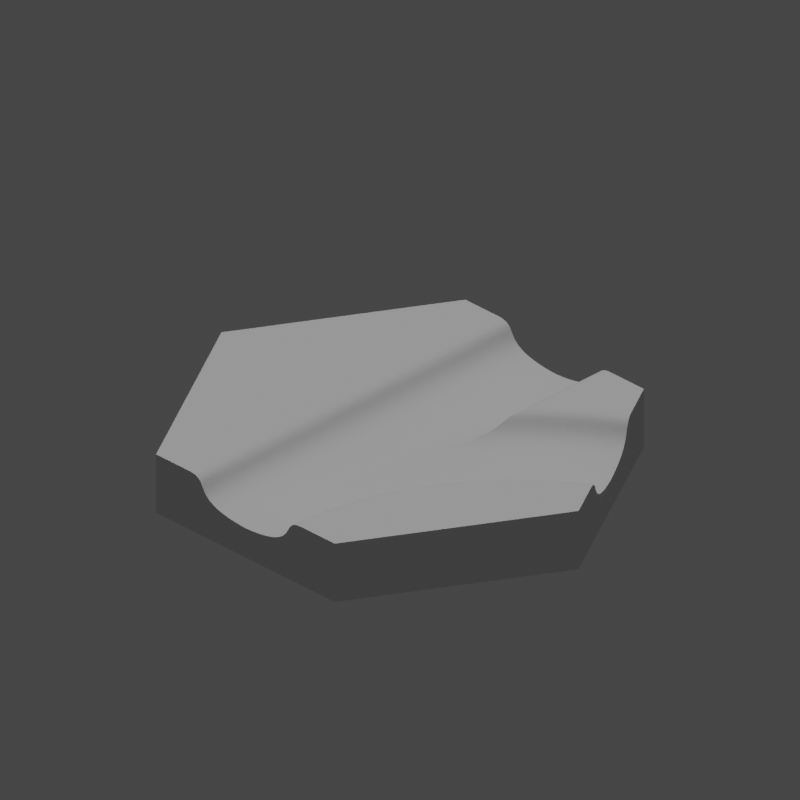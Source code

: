 # Source: HexagonCanalStraightCurveNEBezier.blend  (saved by Blender 2.83.18; exported with 4.5.12 LTS)
import bpy
from mathutils import Matrix  # noqa: F401  (used for matrix-valued properties, if any)

bpy.ops.wm.read_factory_settings(use_empty=True)
scene = bpy.context.scene
scene.name = 'Scene'

# ---- collections
col_collection = bpy.data.collections.new('Collection'); scene.collection.children.link(col_collection)

# ---- world
world_world = bpy.data.worlds.new('World'); scene.world = world_world
world_world.use_nodes = True; world_world.node_tree.nodes.clear()
_N = world_world.node_tree.nodes; _L = world_world.node_tree.links
n0 = _N.new('ShaderNodeOutputWorld'); n0.name = 'World Output'; n0.location = (300, 300)
n1 = _N.new('ShaderNodeBackground'); n1.name = 'Background'; n1.location = (10, 300)
n1.inputs[0].default_value = (0.05088, 0.05088, 0.05088, 1.0)
_L.new(n1.outputs[0], n0.inputs[0])
n0.is_active_output = True
world_world.color = (0.05088, 0.05088, 0.05088)
world_world.use_sun_shadow = False
world_world.sun_shadow_jitter_overblur = 0.0

# ---- cameras
cam_camera_008 = bpy.data.cameras.new('Camera.008')
cam_camera_008.type = 'ORTHO'
cam_camera_008.ortho_scale = 47.52
cam_camera_008.shift_y = 0.1

# ---- lights
light_sun_007 = bpy.data.lights.new('Sun.007', 'SUN')
light_sun_007.transmission_factor = 0.0
light_sun_007.energy = 1.0
light_sun_007.shadow_soft_size = 0.125
light_key_light = bpy.data.lights.new('key Light', 'SPOT')
light_key_light.transmission_factor = 0.0
light_key_light.shadow_soft_size = 0.25
light_key_light.shadow_maximum_resolution = 0.006
light_key_light.use_absolute_resolution = True

# ---- meshes
me_hexagoncanalstraightcurvenebezier = bpy.data.meshes.new('HexagonCanalStraightCurveNEBezier')
me_hexagoncanalstraightcurvenebezier.from_pydata([(-15.0, 0.0, 0.0), (-7.5, 12.99, 4.0), (-7.5, 12.99, 0.0), (-15.0, 0.0, 4.0), (7.5, -12.99, 0.0), (7.5, 12.99, 0.0), (15.0, 0.0, 0.0), (-7.5, -12.99, 0.0), (7.5, -12.99, 4.0), (15.0, 0.0, 4.0), (13.02, 2.067, 4.0), (13.6, 2.427, 4.0), (12.55, 1.769, 4.0), (12.0, 1.369, 4.0), (11.54, 1.038, 4.0), (11.02, 0.6013, 4.0), (10.59, 0.2395, 4.0), (10.1, -0.2327, 4.0), (9.694, -0.6237, 4.0), (9.24, -1.129, 4.0), (8.863, -1.547, 4.0), (8.444, -2.083, 4.0), (8.098, -2.526, 4.0), (7.718, -3.09, 4.0), (7.403, -3.556, 4.0), (7.063, -4.145, 4.0), (6.782, -4.632, 4.0), (6.484, -5.243, 4.0), (6.237, -5.749, 4.0), (5.982, -6.379, 4.0), (5.772, -6.901, 4.0), (5.562, -7.548, 4.0), (5.388, -8.083, 4.0), (5.223, -8.743, 4.0), (5.087, -9.289, 4.0), (4.969, -9.958, 4.0), (4.871, -10.51, 4.0), (4.8, -11.19, 4.0), (4.741, -11.75, 4.0), (4.718, -12.43, 4.0), (4.698, -12.99, 4.0), (4.698, -12.99, 4.0), (-4.698, 12.99, 4.0), (-4.698, -12.99, 4.0), (-7.5, -12.99, 4.0), (7.5, 12.99, 4.0), (8.176, 10.11, 4.0), (8.901, 10.56, 4.0), (7.291, 9.558, 4.0), (4.698, 12.99, 4.0), (6.599, 9.056, 4.0), (5.755, 8.442, 4.0), (5.1, 7.893, 4.0), (4.698, 7.555, 4.0), (3.425, 12.99, 3.075), (3.464, 12.99, 3.132), (3.534, 12.99, 3.244), (3.5, 12.99, 3.188), (3.566, 12.99, 3.3), (3.596, 12.99, 3.354), (3.626, 12.99, 3.407), (4.635, 12.99, 3.999), (4.529, 12.99, 3.992), (3.656, 12.99, 3.459), (4.431, 12.99, 3.982), (3.686, 12.99, 3.51), (3.717, 12.99, 3.559), (4.261, 12.99, 3.95), (3.749, 12.99, 3.606), (4.186, 12.99, 3.929), (4.118, 12.99, 3.904), (3.783, 12.99, 3.652), (4.056, 12.99, 3.876), (4.0, 12.99, 3.845), (3.949, 12.99, 3.812), (3.902, 12.99, 3.775), (3.859, 12.99, 3.736), (3.82, 12.99, 3.695), (4.342, 12.99, 3.968), (3.383, 12.99, 3.018), (3.337, 12.99, 2.961), (3.286, 12.99, 2.904), (3.231, 12.99, 2.847), (3.17, 12.99, 2.79), (3.103, 12.99, 2.735), (3.029, 12.99, 2.679), (2.949, 12.99, 2.625), (2.861, 12.99, 2.572), (2.765, 12.99, 2.52), (2.66, 12.99, 2.47), (2.546, 12.99, 2.421), (2.423, 12.99, 2.373), (0.2799, 12.99, 2.014), (0.0, 12.99, 2.0), (0.5438, 12.99, 2.031), (0.7924, 12.99, 2.053), (1.026, 12.99, 2.077), (1.245, 12.99, 2.105), (1.451, 12.99, 2.135), (1.643, 12.99, 2.169), (1.823, 12.99, 2.205), (1.99, 12.99, 2.244), (2.145, 12.99, 2.285), (2.289, 12.99, 2.328), (-3.596, 12.99, 3.354), (-4.635, 12.99, 3.999), (-3.626, 12.99, 3.407), (-4.529, 12.99, 3.992), (-3.656, 12.99, 3.459), (-4.431, 12.99, 3.982), (-3.686, 12.99, 3.51), (-4.342, 12.99, 3.968), (-4.261, 12.99, 3.95), (-3.717, 12.99, 3.559), (-4.186, 12.99, 3.929), (-3.749, 12.99, 3.606), (-4.118, 12.99, 3.904), (-3.783, 12.99, 3.652), (-4.056, 12.99, 3.876), (-4.0, 12.99, 3.845), (-3.949, 12.99, 3.812), (-3.902, 12.99, 3.775), (-3.859, 12.99, 3.736), (-3.82, 12.99, 3.695), (-3.566, 12.99, 3.3), (-3.534, 12.99, 3.244), (-3.5, 12.99, 3.188), (-3.464, 12.99, 3.132), (-3.425, 12.99, 3.075), (-3.383, 12.99, 3.018), (-3.337, 12.99, 2.961), (-3.286, 12.99, 2.904), (-3.231, 12.99, 2.847), (-3.17, 12.99, 2.79), (-3.103, 12.99, 2.735), (-3.029, 12.99, 2.679), (-2.949, 12.99, 2.625), (-2.861, 12.99, 2.572), (-2.765, 12.99, 2.52), (-2.66, 12.99, 2.47), (-2.546, 12.99, 2.421), (-2.423, 12.99, 2.373), (-2.289, 12.99, 2.328), (-0.2799, 12.99, 2.014), (-0.5438, 12.99, 2.031), (-0.7924, 12.99, 2.053), (-1.026, 12.99, 2.077), (-1.245, 12.99, 2.105), (-1.451, 12.99, 2.135), (-1.643, 12.99, 2.169), (-1.823, 12.99, 2.205), (-2.145, 12.99, 2.285), (-1.99, 12.99, 2.244), (-3.425, -12.99, 3.075), (-3.464, -12.99, 3.132), (-3.534, -12.99, 3.244), (-3.5, -12.99, 3.188), (-3.566, -12.99, 3.3), (-3.596, -12.99, 3.354), (-3.626, -12.99, 3.407), (-4.635, -12.99, 3.999), (-4.529, -12.99, 3.992), (-3.656, -12.99, 3.459), (-4.431, -12.99, 3.982), (-3.686, -12.99, 3.51), (-3.717, -12.99, 3.559), (-4.261, -12.99, 3.95), (-3.749, -12.99, 3.606), (-4.186, -12.99, 3.929), (-4.118, -12.99, 3.904), (-3.783, -12.99, 3.652), (-4.056, -12.99, 3.876), (-4.0, -12.99, 3.845), (-3.949, -12.99, 3.812), (-3.902, -12.99, 3.775), (-3.859, -12.99, 3.736), (-3.82, -12.99, 3.695), (-4.342, -12.99, 3.968), (-3.383, -12.99, 3.018), (-3.337, -12.99, 2.961), (-3.286, -12.99, 2.904), (-3.231, -12.99, 2.847), (-3.17, -12.99, 2.79), (-3.103, -12.99, 2.735), (-3.029, -12.99, 2.679), (-2.949, -12.99, 2.625), (-2.861, -12.99, 2.572), (-2.765, -12.99, 2.52), (-2.66, -12.99, 2.47), (-2.546, -12.99, 2.421), (-2.423, -12.99, 2.373), (0.0, -12.99, 2.0), (1.329e-05, -12.99, 2.0), (-0.2799, -12.99, 2.014), (-0.5438, -12.99, 2.031), (-0.7924, -12.99, 2.053), (-1.026, -12.99, 2.077), (-1.245, -12.99, 2.105), (-1.451, -12.99, 2.135), (-1.643, -12.99, 2.169), (-1.823, -12.99, 2.205), (-1.99, -12.99, 2.244), (-2.145, -12.99, 2.285), (-2.289, -12.99, 2.328), (6.644e-06, -12.99, 2.0), (3.596, -12.99, 3.354), (4.635, -12.99, 3.999), (3.596, -12.99, 3.354), (4.635, -12.99, 3.999), (3.626, -12.99, 3.407), (4.529, -12.99, 3.992), (3.656, -12.99, 3.459), (4.529, -12.99, 3.992), (4.431, -12.99, 3.982), (3.686, -12.99, 3.51), (4.431, -12.99, 3.982), (4.342, -12.99, 3.968), (4.261, -12.99, 3.95), (4.342, -12.99, 3.968), (3.686, -12.99, 3.51), (4.186, -12.99, 3.929), (4.261, -12.99, 3.95), (3.717, -12.99, 3.559), (4.118, -12.99, 3.904), (4.186, -12.99, 3.929), (3.749, -12.99, 3.606), (4.056, -12.99, 3.876), (4.118, -12.99, 3.904), (3.783, -12.99, 3.652), (4.0, -12.99, 3.845), (4.056, -12.99, 3.876), (3.949, -12.99, 3.812), (4.0, -12.99, 3.845), (3.902, -12.99, 3.775), (3.949, -12.99, 3.812), (3.859, -12.99, 3.736), (3.902, -12.99, 3.775), (3.82, -12.99, 3.695), (3.859, -12.99, 3.736), (3.82, -12.99, 3.695), (3.783, -12.99, 3.652), (3.749, -12.99, 3.606), (3.717, -12.99, 3.559), (3.656, -12.99, 3.459), (3.626, -12.99, 3.407), (3.566, -12.99, 3.3), (3.566, -12.99, 3.3), (3.534, -12.99, 3.244), (3.534, -12.99, 3.244), (3.5, -12.99, 3.188), (3.5, -12.99, 3.188), (3.464, -12.99, 3.132), (3.464, -12.99, 3.132), (3.425, -12.99, 3.075), (3.425, -12.99, 3.075), (3.383, -12.99, 3.018), (3.383, -12.99, 3.018), (3.337, -12.99, 2.961), (3.337, -12.99, 2.961), (3.286, -12.99, 2.904), (3.286, -12.99, 2.904), (3.231, -12.99, 2.847), (3.231, -12.99, 2.847), (3.17, -12.99, 2.79), (3.17, -12.99, 2.79), (3.103, -12.99, 2.735), (3.103, -12.99, 2.735), (3.029, -12.99, 2.68), (3.029, -12.99, 2.679), (2.949, -12.99, 2.625), (2.949, -12.99, 2.625), (2.861, -12.99, 2.572), (2.861, -12.99, 2.572), (2.765, -12.99, 2.52), (2.765, -12.99, 2.52), (2.66, -12.99, 2.47), (2.66, -12.99, 2.47), (2.546, -12.99, 2.421), (2.546, -12.99, 2.421), (2.423, -12.99, 2.374), (2.423, -12.99, 2.373), (2.289, -12.99, 2.328), (2.289, -12.99, 2.328), (2.145, -12.99, 2.285), (2.145, -12.99, 2.285), (1.451, -12.99, 2.135), (1.451, -12.99, 2.135), (1.026, -12.99, 2.077), (1.026, -12.99, 2.077), (8.199e-05, -12.99, 2.0), (0.2799, -12.99, 2.014), (0.2799, -12.99, 2.014), (0.5438, -12.99, 2.031), (0.5439, -12.99, 2.031), (0.7924, -12.99, 2.053), (0.7924, -12.99, 2.053), (1.245, -12.99, 2.105), (1.245, -12.99, 2.105), (1.643, -12.99, 2.169), (1.643, -12.99, 2.169), (1.823, -12.99, 2.205), (1.823, -12.99, 2.205), (1.99, -12.99, 2.244), (1.99, -12.99, 2.244), (8.932, 10.51, 3.999), (9.437, 9.636, 3.407), (9.422, 9.662, 3.459), (8.985, 10.42, 3.992), (8.985, 10.42, 3.992), (9.034, 10.33, 3.982), (9.407, 9.688, 3.51), (9.079, 10.26, 3.968), (9.079, 10.26, 3.968), (9.391, 9.714, 3.559), (9.12, 10.19, 3.95), (9.12, 10.19, 3.95), (9.375, 9.742, 3.606), (9.157, 10.12, 3.929), (9.157, 10.12, 3.929), (9.358, 9.772, 3.652), (9.191, 10.06, 3.904), (9.222, 10.01, 3.876), (9.222, 10.01, 3.876), (9.25, 9.96, 3.845), (9.25, 9.96, 3.845), (9.275, 9.915, 3.812), (9.275, 9.915, 3.812), (9.299, 9.875, 3.775), (9.32, 9.838, 3.736), (9.32, 9.838, 3.736), (9.34, 9.803, 3.695), (9.34, 9.803, 3.695), (9.358, 9.772, 3.652), (9.407, 9.688, 3.51), (9.422, 9.662, 3.459), (9.452, 9.61, 3.354), (9.437, 9.636, 3.407), (9.452, 9.61, 3.354), (9.467, 9.583, 3.3), (9.467, 9.583, 3.3), (9.483, 9.556, 3.244), (9.5, 9.527, 3.188), (9.5, 9.527, 3.188), (9.518, 9.495, 3.132), (9.537, 9.462, 3.075), (9.518, 9.495, 3.132), (9.537, 9.462, 3.075), (9.558, 9.425, 3.018), (9.558, 9.425, 3.018), (9.582, 9.385, 2.961), (9.582, 9.385, 2.961), (9.607, 9.341, 2.904), (9.607, 9.341, 2.904), (9.635, 9.293, 2.847), (9.635, 9.293, 2.847), (9.665, 9.24, 2.79), (9.698, 9.182, 2.735), (9.698, 9.182, 2.735), (9.735, 9.119, 2.679), (9.735, 9.119, 2.679), (9.775, 9.049, 2.625), (9.819, 8.973, 2.572), (9.819, 8.973, 2.572), (9.867, 8.89, 2.52), (9.867, 8.89, 2.52), (9.92, 8.799, 2.47), (9.92, 8.799, 2.47), (9.977, 8.701, 2.421), (9.977, 8.701, 2.421), (10.04, 8.594, 2.373), (10.04, 8.594, 2.373), (10.11, 8.478, 2.328), (10.11, 8.478, 2.328), (10.18, 8.353, 2.285), (10.18, 8.353, 2.285), (10.26, 8.219, 2.244), (10.26, 8.219, 2.244), (10.34, 8.074, 2.205), (10.34, 8.074, 2.205), (10.43, 7.918, 2.169), (10.43, 7.918, 2.169), (10.52, 7.752, 2.135), (10.52, 7.752, 2.135), (10.63, 7.574, 2.105), (10.63, 7.574, 2.105), (10.74, 7.384, 2.077), (10.74, 7.384, 2.077), (10.85, 7.182, 2.053), (10.85, 7.182, 2.053), (10.98, 6.966, 2.031), (10.98, 6.966, 2.031), (11.11, 6.738, 2.014), (11.11, 6.738, 2.014), (11.25, 6.495, 2.0), (11.25, 6.495, 2.0), (11.39, 6.253, 2.014), (11.39, 6.253, 2.014), (11.52, 6.025, 2.031), (11.52, 6.024, 2.031), (11.65, 5.809, 2.053), (11.65, 5.809, 2.053), (11.76, 5.607, 2.077), (11.76, 5.607, 2.077), (11.87, 5.417, 2.105), (11.87, 5.417, 2.105), (11.98, 5.239, 2.135), (11.98, 5.239, 2.135), (12.07, 5.072, 2.169), (12.07, 5.072, 2.169), (12.16, 4.917, 2.205), (12.16, 4.917, 2.205), (12.24, 4.772, 2.244), (12.39, 4.513, 2.328), (12.32, 4.638, 2.285), (12.32, 4.638, 2.285), (12.39, 4.513, 2.328), (12.46, 4.397, 2.373), (12.52, 4.29, 2.421), (12.58, 4.192, 2.47), (12.63, 4.101, 2.52), (12.68, 4.018, 2.572), (12.68, 4.018, 2.572), (12.72, 3.942, 2.625), (12.72, 3.942, 2.625), (12.76, 3.872, 2.679), (12.76, 3.872, 2.68), (12.8, 3.808, 2.735), (12.8, 3.808, 2.735), (12.83, 3.751, 2.79), (12.87, 3.698, 2.847), (12.83, 3.751, 2.79), (12.89, 3.65, 2.904), (12.92, 3.606, 2.961), (13.03, 3.407, 3.3), (13.05, 3.381, 3.354), (13.05, 3.381, 3.354), (13.08, 3.329, 3.459), (13.06, 3.355, 3.407), (13.06, 3.355, 3.407), (13.51, 2.573, 3.992), (13.09, 3.303, 3.51), (13.09, 3.303, 3.51), (13.11, 3.276, 3.559), (13.03, 3.407, 3.3), (13.11, 3.276, 3.559), (13.47, 2.658, 3.982), (13.12, 3.249, 3.606), (13.57, 2.482, 3.999), (13.12, 3.249, 3.606), (13.42, 2.735, 3.968), (13.14, 3.219, 3.652), (13.02, 3.435, 3.244), (13.02, 3.435, 3.244), (13.14, 3.219, 3.652), (13.38, 2.806, 3.95), (13.16, 3.187, 3.695), (13.16, 3.187, 3.695), (13.0, 3.464, 3.188), (13.18, 3.153, 3.736), (13.2, 3.116, 3.775), (13.2, 3.116, 3.775), (13.22, 3.076, 3.812), (13.22, 3.076, 3.812), (13.0, 3.464, 3.188), (13.25, 3.031, 3.845), (13.25, 3.031, 3.845), (12.98, 3.496, 3.132), (13.28, 2.983, 3.876), (13.28, 2.983, 3.876), (12.98, 3.496, 3.132), (13.31, 2.929, 3.904), (13.31, 2.929, 3.904), (12.96, 3.529, 3.075), (12.96, 3.529, 3.075), (13.34, 2.87, 3.929), (13.34, 2.87, 3.929), (13.38, 2.806, 3.95), (13.42, 2.735, 3.968), (12.94, 3.566, 3.018), (12.94, 3.566, 3.018), (13.47, 2.658, 3.982), (12.92, 3.606, 2.961), (13.51, 2.573, 3.992), (12.89, 3.65, 2.904), (13.57, 2.482, 3.999), (12.87, 3.698, 2.847), (12.63, 4.101, 2.52), (12.58, 4.192, 2.47), (12.52, 4.29, 2.421), (12.46, 4.397, 2.374), (12.24, 4.772, 2.244), (0.5438, -6.038, 2.031), (0.4444, -6.666, 2.025), (0.2799, -8.005, 2.014), (0.7924, -4.578, 2.053), (0.6996, -5.055, 2.045), (1.026, -3.384, 2.077), (1.017, -3.425, 2.076), (1.245, -2.434, 2.105), (1.039, -3.328, 2.079), (1.451, -1.575, 2.135), (1.399, -1.77, 2.127), (1.643, -0.8583, 2.169), (1.49, -1.429, 2.142), (1.823, -0.1889, 2.205), (1.805, -0.2554, 2.201), (1.99, 0.3704, 2.244), (1.85, -0.08646, 2.211), (2.145, 0.8787, 2.285), (2.049, 0.565, 2.259), (2.289, 1.35, 2.328), (2.257, 1.246, 2.319), (2.423, 1.77, 2.373), (2.375, 1.631, 2.357), (2.546, 2.128, 2.421), (2.435, 1.806, 2.378), (2.66, 2.458, 2.47), (2.587, 2.245, 2.438), (2.765, 2.762, 2.52), (2.72, 2.633, 2.499), (2.861, 3.041, 2.572), (2.839, 2.976, 2.56), (2.949, 3.296, 2.625), (2.944, 3.281, 2.622), (3.029, 3.515, 2.679), (2.981, 3.389, 2.647), (3.103, 3.706, 2.735), (3.035, 3.531, 2.684), (3.17, 3.881, 2.79), (3.116, 3.741, 2.746), (3.231, 4.039, 2.847), (3.188, 3.929, 2.808), (3.286, 4.184, 2.904), (3.253, 4.097, 2.87), (3.337, 4.315, 2.961), (3.31, 4.247, 2.931), (3.383, 4.436, 3.018), (3.362, 4.383, 2.993), (3.425, 4.546, 3.075), (3.409, 4.504, 3.054), (3.464, 4.647, 3.132), (3.452, 4.615, 3.114), (3.5, 4.741, 3.188), (3.491, 4.717, 3.174), (3.534, 4.829, 3.244), (3.527, 4.811, 3.233), (3.566, 4.912, 3.3), (3.561, 4.899, 3.291), (3.596, 4.992, 3.354), (3.593, 4.983, 3.348), (3.626, 5.07, 3.407), (3.624, 5.065, 3.403), (3.656, 5.148, 3.459), (3.655, 5.146, 3.458), (3.686, 5.222, 3.51), (3.673, 5.191, 3.487), (3.717, 5.295, 3.559), (3.687, 5.224, 3.511), (3.749, 5.371, 3.606), (3.719, 5.3, 3.562), (3.783, 5.451, 3.652), (3.753, 5.379, 3.611), (3.82, 5.537, 3.695), (3.789, 5.464, 3.658), (3.859, 5.63, 3.736), (3.828, 5.556, 3.703), (3.902, 5.731, 3.775), (3.87, 5.656, 3.746), (3.949, 5.841, 3.812), (3.917, 5.766, 3.787), (4.0, 5.962, 3.845), (3.968, 5.887, 3.825), (4.056, 6.094, 3.876), (4.026, 6.022, 3.859), (4.118, 6.24, 3.904), (4.09, 6.173, 3.891), (4.186, 6.4, 3.929), (4.161, 6.34, 3.92), (4.261, 6.575, 3.95), (4.24, 6.527, 3.944), (4.342, 6.767, 3.968), (4.329, 6.736, 3.965), (4.431, 6.978, 3.982), (4.428, 6.969, 3.982), (4.529, 7.192, 3.992), (4.46, 7.045, 3.985), (4.635, 7.42, 3.999), (4.538, 7.213, 3.993), (4.661, 7.477, 3.999), (0.0, -12.99, 2.0), (0.2486, -8.26, 2.012), (0.2182, -8.608, 2.011), (0.11, -9.843, 2.005), (0.03905, -11.2, 2.002), (0.02744, -11.42, 2.001), (4.635, -12.99, 3.999), (4.529, -12.99, 3.992), (4.431, -12.99, 3.982), (4.342, -12.99, 3.968), (4.261, -12.99, 3.95), (4.186, -12.99, 3.929), (4.118, -12.99, 3.904), (4.056, -12.99, 3.876), (4.0, -12.99, 3.845), (3.949, -12.99, 3.812), (3.902, -12.99, 3.775), (3.859, -12.99, 3.736), (3.82, -12.99, 3.695), (3.783, -12.99, 3.652), (3.749, -12.99, 3.606), (3.717, -12.99, 3.559), (3.686, -12.99, 3.51), (3.656, -12.99, 3.459), (3.626, -12.99, 3.407), (3.596, -12.99, 3.354), (3.566, -12.99, 3.3), (3.534, -12.99, 3.244), (3.5, -12.99, 3.188), (3.464, -12.99, 3.132), (3.425, -12.99, 3.075), (3.383, -12.99, 3.018), (3.337, -12.99, 2.961), (3.286, -12.99, 2.904), (3.231, -12.99, 2.847), (3.17, -12.99, 2.79), (3.103, -12.99, 2.735), (3.029, -12.99, 2.679), (2.949, -12.99, 2.625), (2.861, -12.99, 2.572), (2.765, -12.99, 2.52), (2.66, -12.99, 2.47), (2.546, -12.99, 2.421), (2.423, -12.99, 2.373), (2.289, -12.99, 2.328), (2.145, -12.99, 2.285), (1.99, -12.99, 2.244), (1.823, -12.99, 2.205), (1.643, -12.99, 2.169), (1.451, -12.99, 2.135), (1.245, -12.99, 2.105), (1.026, -12.99, 2.077), (0.7924, -12.99, 2.053), (0.5438, -12.99, 2.031), (0.2799, -12.99, 2.014), (0.05481, -11.42, 2.0), (4.678, -11.74, 3.999), (4.573, -11.74, 3.992), (4.475, -11.73, 3.982), (4.386, -11.72, 3.968), (4.305, -11.72, 3.95), (4.231, -11.71, 3.929), (4.163, -11.71, 3.904), (4.101, -11.7, 3.876), (4.045, -11.7, 3.845), (3.994, -11.7, 3.812), (3.947, -11.69, 3.775), (3.905, -11.69, 3.736), (3.865, -11.69, 3.695), (3.829, -11.68, 3.652), (3.795, -11.68, 3.606), (3.763, -11.68, 3.559), (3.732, -11.68, 3.51), (3.702, -11.68, 3.459), (3.672, -11.67, 3.407), (3.642, -11.67, 3.354), (3.612, -11.67, 3.3), (3.58, -11.67, 3.244), (3.546, -11.66, 3.188), (3.51, -11.66, 3.132), (3.471, -11.66, 3.075), (3.429, -11.66, 3.018), (3.383, -11.65, 2.961), (3.333, -11.65, 2.904), (3.277, -11.65, 2.847), (3.217, -11.64, 2.79), (3.15, -11.64, 2.735), (3.077, -11.63, 2.679), (2.996, -11.63, 2.625), (2.909, -11.62, 2.572), (2.813, -11.61, 2.52), (2.708, -11.61, 2.47), (2.595, -11.6, 2.421), (2.472, -11.59, 2.373), (2.339, -11.58, 2.328), (2.195, -11.57, 2.285), (2.04, -11.56, 2.244), (1.873, -11.55, 2.205), (1.694, -11.54, 2.169), (1.502, -11.52, 2.135), (1.297, -11.51, 2.105), (1.078, -11.49, 2.077), (0.8453, -11.48, 2.053), (0.5973, -11.46, 2.031), (0.334, -11.44, 2.014), (0.219, -9.859, 2.0), (4.809, -10.5, 3.999), (4.704, -10.49, 3.992), (4.607, -10.48, 3.982), (4.519, -10.46, 3.968), (4.438, -10.45, 3.95), (4.364, -10.44, 3.929), (4.297, -10.43, 3.904), (4.236, -10.42, 3.876), (4.18, -10.42, 3.845), (4.129, -10.41, 3.812), (4.083, -10.4, 3.775), (4.041, -10.4, 3.736), (4.002, -10.39, 3.695), (3.965, -10.39, 3.652), (3.932, -10.38, 3.606), (3.9, -10.38, 3.559), (3.869, -10.37, 3.51), (3.839, -10.37, 3.459), (3.81, -10.36, 3.407), (3.78, -10.36, 3.354), (3.75, -10.35, 3.3), (3.718, -10.35, 3.244), (3.685, -10.35, 3.188), (3.649, -10.34, 3.132), (3.611, -10.34, 3.075), (3.569, -10.33, 3.018), (3.523, -10.32, 2.961), (3.473, -10.32, 2.904), (3.418, -10.31, 2.847), (3.358, -10.3, 2.79), (3.291, -10.29, 2.735), (3.219, -10.28, 2.679), (3.139, -10.27, 2.625), (3.052, -10.26, 2.572), (2.957, -10.24, 2.52), (2.853, -10.23, 2.47), (2.741, -10.21, 2.421), (2.618, -10.2, 2.373), (2.486, -10.18, 2.328), (2.343, -10.16, 2.285), (2.189, -10.14, 2.244), (2.024, -10.11, 2.205), (1.846, -10.09, 2.169), (1.656, -10.06, 2.135), (1.452, -10.03, 2.105), (1.235, -10.0, 2.077), (1.004, -9.969, 2.053), (0.7575, -9.934, 2.031), (0.4961, -9.898, 2.014), (0.4917, -8.312, 2.0), (5.025, -9.276, 3.999), (4.921, -9.254, 3.992), (4.826, -9.233, 3.982), (4.739, -9.215, 3.968), (4.659, -9.198, 3.95), (4.586, -9.182, 3.929), (4.52, -9.168, 3.904), (4.459, -9.155, 3.876), (4.404, -9.144, 3.845), (4.354, -9.133, 3.812), (4.308, -9.123, 3.775), (4.266, -9.114, 3.736), (4.228, -9.106, 3.695), (4.192, -9.099, 3.652), (4.159, -9.091, 3.606), (4.127, -9.085, 3.559), (4.097, -9.078, 3.51), (4.068, -9.072, 3.459), (4.039, -9.066, 3.407), (4.009, -9.06, 3.354), (3.979, -9.053, 3.3), (3.948, -9.047, 3.244), (3.915, -9.04, 3.188), (3.88, -9.032, 3.132), (3.842, -9.024, 3.075), (3.8, -9.015, 3.018), (3.755, -9.006, 2.961), (3.706, -8.995, 2.904), (3.652, -8.984, 2.847), (3.592, -8.971, 2.79), (3.527, -8.957, 2.735), (3.455, -8.942, 2.679), (3.376, -8.925, 2.625), (3.29, -8.907, 2.572), (3.196, -8.887, 2.52), (3.094, -8.865, 2.47), (2.982, -8.841, 2.421), (2.862, -8.816, 2.373), (2.731, -8.788, 2.328), (2.59, -8.758, 2.285), (2.438, -8.726, 2.244), (2.274, -8.691, 2.205), (2.099, -8.654, 2.169), (1.911, -8.614, 2.135), (1.71, -8.571, 2.105), (1.495, -8.525, 2.077), (1.267, -8.477, 2.053), (1.024, -8.425, 2.031), (0.7654, -8.37, 2.014), (0.6026, -6.711, 2.014), (0.8716, -6.788, 2.0), (5.327, -8.066, 3.999), (5.225, -8.036, 3.992), (5.131, -8.01, 3.982), (5.046, -7.985, 3.968), (4.967, -7.963, 3.95), (4.896, -7.942, 3.929), (4.83, -7.923, 3.904), (4.771, -7.906, 3.876), (4.717, -7.891, 3.845), (4.667, -7.877, 3.812), (4.622, -7.864, 3.775), (4.581, -7.852, 3.736), (4.543, -7.841, 3.695), (4.508, -7.831, 3.652), (4.476, -7.822, 3.606), (4.445, -7.813, 3.559), (4.415, -7.804, 3.51), (4.386, -7.796, 3.459), (4.357, -7.788, 3.407), (4.329, -7.779, 3.354), (4.299, -7.771, 3.3), (4.268, -7.762, 3.244), (4.236, -7.753, 3.188), (4.201, -7.743, 3.132), (4.164, -7.732, 3.075), (4.123, -7.721, 3.018), (4.079, -7.708, 2.961), (4.03, -7.694, 2.904), (3.977, -7.679, 2.847), (3.918, -7.662, 2.79), (3.854, -7.643, 2.735), (3.784, -7.623, 2.679), (3.706, -7.601, 2.625), (3.622, -7.577, 2.572), (3.529, -7.55, 2.52), (3.429, -7.521, 2.47), (3.319, -7.49, 2.421), (3.201, -7.456, 2.373), (3.072, -7.419, 2.328), (2.934, -7.379, 2.285), (2.784, -7.337, 2.244), (2.624, -7.291, 2.205), (2.451, -7.241, 2.169), (2.266, -7.188, 2.135), (2.069, -7.131, 2.105), (1.858, -7.071, 2.077), (1.633, -7.007, 2.053), (1.394, -6.938, 2.031), (1.141, -6.865, 2.014), (1.094, -5.199, 2.014), (1.357, -5.295, 2.0), (0.8459, -5.109, 2.031), (5.712, -6.88, 3.999), (5.613, -6.843, 3.992), (5.521, -6.81, 3.982), (5.437, -6.78, 3.968), (5.361, -6.752, 3.95), (5.291, -6.726, 3.929), (5.227, -6.703, 3.904), (5.169, -6.682, 3.876), (5.116, -6.663, 3.845), (5.068, -6.645, 3.812), (5.024, -6.629, 3.775), (4.983, -6.614, 3.736), (4.946, -6.601, 3.695), (4.912, -6.589, 3.652), (4.88, -6.577, 3.606), (4.85, -6.566, 3.559), (4.821, -6.555, 3.51), (4.793, -6.545, 3.459), (4.765, -6.535, 3.407), (4.736, -6.525, 3.354), (4.708, -6.514, 3.3), (4.678, -6.503, 3.244), (4.646, -6.492, 3.188), (4.612, -6.479, 3.132), (4.575, -6.466, 3.075), (4.536, -6.451, 3.018), (4.492, -6.436, 2.961), (4.445, -6.418, 2.904), (4.393, -6.399, 2.847), (4.335, -6.379, 2.79), (4.272, -6.356, 2.735), (4.203, -6.331, 2.679), (4.128, -6.303, 2.625), (4.045, -6.273, 2.572), (3.955, -6.24, 2.52), (3.857, -6.204, 2.47), (3.75, -6.165, 2.421), (3.634, -6.123, 2.373), (3.508, -6.078, 2.328), (3.373, -6.028, 2.285), (3.227, -5.975, 2.244), (3.07, -5.918, 2.205), (2.901, -5.857, 2.169), (2.72, -5.791, 2.135), (2.527, -5.72, 2.105), (2.321, -5.645, 2.077), (2.102, -5.566, 2.053), (1.868, -5.481, 2.031), (1.62, -5.39, 2.014), (1.69, -3.725, 2.014), (1.945, -3.838, 2.0), (1.448, -3.617, 2.031), (1.221, -3.516, 2.053), (6.179, -5.724, 3.999), (6.082, -5.68, 3.992), (5.993, -5.641, 3.982), (5.912, -5.605, 3.968), (5.837, -5.571, 3.95), (5.769, -5.541, 3.929), (5.707, -5.513, 3.904), (5.651, -5.488, 3.876), (5.599, -5.465, 3.845), (5.553, -5.445, 3.812), (5.51, -5.426, 3.775), (5.471, -5.408, 3.736), (5.435, -5.392, 3.695), (5.401, -5.377, 3.652), (5.37, -5.363, 3.606), (5.341, -5.35, 3.559), (5.313, -5.338, 3.51), (5.285, -5.325, 3.459), (5.258, -5.313, 3.407), (5.231, -5.301, 3.354), (5.203, -5.289, 3.3), (5.173, -5.276, 3.244), (5.143, -5.262, 3.188), (5.11, -5.247, 3.132), (5.074, -5.231, 3.075), (5.036, -5.214, 3.018), (4.993, -5.196, 2.961), (4.947, -5.175, 2.904), (4.896, -5.152, 2.847), (4.841, -5.128, 2.79), (4.78, -5.1, 2.735), (4.713, -5.071, 2.679), (4.639, -5.038, 2.625), (4.559, -5.002, 2.572), (4.471, -4.963, 2.52), (4.375, -4.92, 2.47), (4.271, -4.874, 2.421), (4.159, -4.824, 2.373), (4.037, -4.77, 2.328), (3.905, -4.711, 2.285), (3.763, -4.648, 2.244), (3.61, -4.58, 2.205), (3.446, -4.507, 2.169), (3.271, -4.429, 2.135), (3.083, -4.345, 2.105), (2.883, -4.256, 2.077), (2.669, -4.161, 2.053), (2.442, -4.06, 2.031), (2.201, -3.952, 2.014), (2.387, -2.296, 2.014), (2.634, -2.427, 2.0), (2.154, -2.172, 2.031), (1.934, -2.055, 2.053), (1.728, -1.945, 2.077), (1.534, -1.842, 2.105), (6.726, -4.603, 3.999), (6.632, -4.553, 3.992), (6.546, -4.507, 3.982), (6.468, -4.465, 3.968), (6.396, -4.427, 3.95), (6.33, -4.392, 3.929), (6.27, -4.36, 3.904), (6.215, -4.331, 3.876), (6.166, -4.305, 3.845), (6.12, -4.281, 3.812), (6.079, -4.259, 3.775), (6.041, -4.239, 3.736), (6.006, -4.22, 3.695), (5.974, -4.203, 3.652), (5.944, -4.187, 3.606), (5.916, -4.172, 3.559), (5.888, -4.157, 3.51), (5.862, -4.143, 3.459), (5.836, -4.129, 3.407), (5.809, -4.115, 3.354), (5.782, -4.101, 3.3), (5.754, -4.086, 3.244), (5.724, -4.07, 3.188), (5.692, -4.053, 3.132), (5.658, -4.035, 3.075), (5.62, -4.015, 3.018), (5.58, -3.993, 2.961), (5.535, -3.97, 2.904), (5.486, -3.944, 2.847), (5.432, -3.915, 2.79), (5.373, -3.884, 2.735), (5.308, -3.849, 2.679), (5.237, -3.811, 2.625), (5.16, -3.77, 2.572), (5.075, -3.725, 2.52), (4.982, -3.676, 2.47), (4.882, -3.622, 2.421), (4.773, -3.564, 2.373), (4.655, -3.502, 2.328), (4.528, -3.434, 2.285), (4.391, -3.361, 2.244), (4.243, -3.283, 2.205), (4.084, -3.198, 2.169), (3.915, -3.108, 2.135), (3.733, -3.012, 2.105), (3.54, -2.909, 2.077), (3.333, -2.799, 2.053), (3.114, -2.682, 2.031), (2.881, -2.558, 2.014), (3.182, -0.9185, 2.014), (3.419, -1.067, 2.0), (2.958, -0.7786, 2.031), (2.747, -0.6469, 2.053), (2.549, -0.5231, 2.077), (2.363, -0.4069, 2.105), (2.188, -0.2979, 2.135), (2.025, -0.1961, 2.169), (1.873, -0.101, 2.205), (7.349, -3.523, 3.999), (7.26, -3.467, 3.992), (7.177, -3.415, 3.982), (7.101, -3.368, 3.968), (7.032, -3.325, 3.95), (6.969, -3.285, 3.929), (6.911, -3.249, 3.904), (6.859, -3.216, 3.876), (6.811, -3.187, 3.845), (6.768, -3.159, 3.812), (6.728, -3.135, 3.775), (6.692, -3.112, 3.736), (6.658, -3.091, 3.695), (6.627, -3.072, 3.652), (6.598, -3.054, 3.606), (6.571, -3.037, 3.559), (6.545, -3.02, 3.51), (6.519, -3.004, 3.459), (6.494, -2.988, 3.407), (6.469, -2.973, 3.354), (6.443, -2.956, 3.3), (6.416, -2.939, 3.244), (6.387, -2.922, 3.188), (6.356, -2.902, 3.132), (6.323, -2.882, 3.075), (6.288, -2.859, 3.018), (6.248, -2.835, 2.961), (6.206, -2.808, 2.904), (6.159, -2.779, 2.847), (6.107, -2.746, 2.79), (6.05, -2.711, 2.735), (5.988, -2.672, 2.679), (5.92, -2.629, 2.625), (5.845, -2.583, 2.572), (5.764, -2.532, 2.52), (5.675, -2.476, 2.47), (5.578, -2.416, 2.421), (5.474, -2.351, 2.373), (5.36, -2.28, 2.328), (5.238, -2.204, 2.285), (5.106, -2.121, 2.244), (4.965, -2.033, 2.205), (4.812, -1.938, 2.169), (4.649, -1.836, 2.135), (4.475, -1.727, 2.105), (4.289, -1.611, 2.077), (4.091, -1.487, 2.053), (3.88, -1.355, 2.031), (3.656, -1.215, 2.014), (4.071, 0.3997, 2.014), (4.297, 0.2352, 2.0), (3.857, 0.5548, 2.031), (3.656, 0.7009, 2.053), (3.467, 0.8383, 2.077), (3.29, 0.9672, 2.105), (3.123, 1.088, 2.135), (2.968, 1.201, 2.169), (2.823, 1.306, 2.205), (2.687, 1.405, 2.244), (2.562, 1.496, 2.285), (2.445, 1.581, 2.328), (8.047, -2.489, 3.999), (7.961, -2.427, 3.992), (7.882, -2.37, 3.982), (7.81, -2.317, 3.968), (7.744, -2.269, 3.95), (7.684, -2.225, 3.929), (7.629, -2.185, 3.904), (7.579, -2.149, 3.876), (7.533, -2.116, 3.845), (7.492, -2.086, 3.812), (7.454, -2.058, 3.775), (7.419, -2.033, 3.736), (7.387, -2.01, 3.695), (7.358, -1.989, 3.652), (7.33, -1.969, 3.606), (7.304, -1.95, 3.559), (7.279, -1.931, 3.51), (7.255, -1.914, 3.459), (7.231, -1.896, 3.407), (7.207, -1.879, 3.354), (7.182, -1.861, 3.3), (7.156, -1.842, 3.244), (7.129, -1.822, 3.188), (7.099, -1.801, 3.132), (7.068, -1.778, 3.075), (7.034, -1.753, 3.018), (6.996, -1.726, 2.961), (6.956, -1.696, 2.904), (6.911, -1.664, 2.847), (6.861, -1.628, 2.79), (6.807, -1.589, 2.735), (6.748, -1.545, 2.679), (6.683, -1.498, 2.625), (6.612, -1.446, 2.572), (6.534, -1.39, 2.52), (6.449, -1.328, 2.47), (6.357, -1.262, 2.421), (6.257, -1.189, 2.373), (6.149, -1.111, 2.328), (6.033, -1.026, 2.285), (5.907, -0.9344, 2.244), (5.772, -0.8361, 2.205), (5.626, -0.7306, 2.169), (5.471, -0.6177, 2.135), (5.305, -0.4969, 2.105), (5.127, -0.3679, 2.077), (4.938, -0.2306, 2.053), (4.737, -0.08447, 2.031), (4.524, 0.07067, 2.014), (5.05, 1.653, 2.014), (5.264, 1.473, 2.0), (4.847, 1.822, 2.031), (4.657, 1.982, 2.053), (4.478, 2.132, 2.077), (4.31, 2.273, 2.105), (4.153, 2.405, 2.135), (4.005, 2.529, 2.169), (3.868, 2.644, 2.205), (3.74, 2.752, 2.244), (3.621, 2.852, 2.285), (3.51, 2.944, 2.328), (3.408, 3.03, 2.373), (3.313, 3.11, 2.421), (3.226, 3.183, 2.47), (3.146, 3.25, 2.52), (3.072, 3.312, 2.572), (3.005, 3.368, 2.625), (8.814, -1.506, 3.999), (8.733, -1.438, 3.992), (8.659, -1.376, 3.982), (8.59, -1.318, 3.968), (8.528, -1.266, 3.95), (8.471, -1.218, 3.929), (8.419, -1.174, 3.904), (8.371, -1.135, 3.876), (8.328, -1.098, 3.845), (8.289, -1.066, 3.812), (8.253, -1.035, 3.775), (8.22, -1.008, 3.736), (8.19, -0.9826, 3.695), (8.162, -0.9591, 3.652), (8.136, -0.9372, 3.606), (8.111, -0.9165, 3.559), (8.088, -0.8967, 3.51), (8.065, -0.8774, 3.459), (8.042, -0.8582, 3.407), (8.019, -0.839, 3.354), (7.995, -0.8193, 3.3), (7.971, -0.7987, 3.244), (7.945, -0.777, 3.188), (7.918, -0.7538, 3.132), (7.888, -0.7288, 3.075), (7.855, -0.7017, 3.018), (7.82, -0.672, 2.961), (7.781, -0.6395, 2.904), (7.739, -0.6038, 2.847), (7.692, -0.5646, 2.79), (7.641, -0.5216, 2.735), (7.585, -0.4745, 2.679), (7.523, -0.4227, 2.625), (7.456, -0.3662, 2.572), (7.382, -0.3044, 2.52), (7.302, -0.2372, 2.47), (7.215, -0.1641, 2.421), (7.12, -0.08475, 2.373), (7.018, 0.001104, 2.328), (6.907, 0.09382, 2.285), (6.788, 0.1937, 2.244), (6.66, 0.3012, 2.205), (6.523, 0.4165, 2.169), (6.375, 0.5401, 2.135), (6.218, 0.6722, 2.105), (6.05, 0.8132, 2.077), (5.871, 0.9634, 2.053), (5.681, 1.123, 2.031), (5.478, 1.293, 2.014), (6.114, 2.834, 2.014), (6.315, 2.64, 2.0), (5.924, 3.018, 2.031), (5.745, 3.19, 2.053), (5.577, 3.353, 2.077), (5.419, 3.505, 2.105), (5.271, 3.648, 2.135), (5.133, 3.781, 2.169), (5.004, 3.906, 2.205), (4.884, 4.022, 2.244), (4.772, 4.13, 2.285), (4.668, 4.23, 2.328), (4.572, 4.323, 2.373), (4.483, 4.409, 2.421), (4.401, 4.488, 2.47), (4.326, 4.56, 2.52), (4.257, 4.627, 2.572), (4.194, 4.688, 2.625), (4.136, 4.744, 2.679), (4.083, 4.795, 2.735), (4.035, 4.842, 2.79), (3.991, 4.884, 2.847), (3.951, 4.922, 2.904), (3.915, 4.958, 2.961), (3.882, 4.99, 3.018), (3.851, 5.019, 3.075), (3.823, 5.046, 3.132), (3.797, 5.071, 3.188), (3.773, 5.095, 3.244), (3.75, 5.117, 3.3), (3.728, 5.138, 3.354), (3.706, 5.159, 3.407), (3.685, 5.18, 3.459), (9.649, -0.5798, 3.999), (9.573, -0.5061, 3.992), (9.503, -0.4385, 3.982), (9.438, -0.3765, 3.968), (9.38, -0.3198, 3.95), (9.326, -0.2681, 3.929), (9.277, -0.2209, 3.904), (9.233, -0.178, 3.876), (9.192, -0.1389, 3.845), (9.155, -0.1032, 3.812), (9.122, -0.07074, 3.775), (9.091, -0.04097, 3.736), (9.063, -0.01361, 3.695), (9.036, 0.01173, 3.652), (9.012, 0.03541, 3.606), (8.989, 0.05778, 3.559), (8.966, 0.07922, 3.51), (8.945, 0.1001, 3.459), (8.923, 0.1207, 3.407), (8.902, 0.1416, 3.354), (8.88, 0.1629, 3.3), (8.857, 0.1851, 3.244), (8.833, 0.2085, 3.188), (8.807, 0.2336, 3.132), (8.779, 0.2606, 3.075), (8.748, 0.29, 3.018), (8.715, 0.322, 2.961), (8.679, 0.3572, 2.904), (8.639, 0.3957, 2.847), (8.595, 0.438, 2.79), (8.547, 0.4845, 2.735), (8.494, 0.5355, 2.679), (8.436, 0.5914, 2.625), (8.373, 0.6525, 2.572), (8.304, 0.7192, 2.52), (8.228, 0.7919, 2.47), (8.147, 0.8709, 2.421), (8.058, 0.9567, 2.373), (7.962, 1.049, 2.328), (7.858, 1.15, 2.285), (7.746, 1.258, 2.244), (7.626, 1.374, 2.205), (7.497, 1.498, 2.169), (7.359, 1.632, 2.135), (7.211, 1.775, 2.105), (7.053, 1.927, 2.077), (6.885, 2.089, 2.053), (6.706, 2.262, 2.031), (6.516, 2.445, 2.014), (7.257, 3.939, 2.014), (7.445, 3.731, 2.0), (7.081, 4.135, 2.031), (6.914, 4.32, 2.053), (6.758, 4.493, 2.077), (6.611, 4.656, 2.105), (6.474, 4.809, 2.135), (6.345, 4.952, 2.169), (6.225, 5.085, 2.205), (6.113, 5.209, 2.244), (6.009, 5.325, 2.285), (5.913, 5.432, 2.328), (5.823, 5.531, 2.373), (5.741, 5.623, 2.421), (5.665, 5.708, 2.47), (5.595, 5.785, 2.52), (5.53, 5.857, 2.572), (5.471, 5.922, 2.625), (5.418, 5.982, 2.679), (5.368, 6.036, 2.735), (5.324, 6.086, 2.79), (5.283, 6.132, 2.847), (5.246, 6.173, 2.904), (5.212, 6.21, 2.961), (5.181, 6.245, 3.018), (5.153, 6.276, 3.075), (5.127, 6.305, 3.132), (5.103, 6.332, 3.188), (5.08, 6.357, 3.244), (5.059, 6.381, 3.3), (5.038, 6.403, 3.354), (5.018, 6.426, 3.407), (4.998, 6.448, 3.459), (4.978, 6.47, 3.51), (4.957, 6.493, 3.559), (4.936, 6.517, 3.606), (4.913, 6.542, 3.652), (4.889, 6.569, 3.695), (4.862, 6.599, 3.736), (4.834, 6.63, 3.775), (4.802, 6.665, 3.812), (4.768, 6.703, 3.845), (4.73, 6.745, 3.876), (4.689, 6.791, 3.904), (4.644, 6.842, 3.929), (4.594, 6.897, 3.95), (4.539, 6.958, 3.968), (4.479, 7.024, 3.982), (10.55, 0.2865, 3.999), (10.47, 0.3653, 3.992), (10.41, 0.4376, 3.982), (10.35, 0.5039, 3.968), (10.3, 0.5645, 3.95), (10.25, 0.6199, 3.929), (10.2, 0.6703, 3.904), (10.16, 0.7163, 3.876), (10.12, 0.7581, 3.845), (10.09, 0.7962, 3.812), (10.06, 0.831, 3.775), (10.03, 0.8629, 3.736), (10.0, 0.8921, 3.695), (9.976, 0.9192, 3.652), (9.953, 0.9446, 3.606), (9.932, 0.9685, 3.559), (9.911, 0.9914, 3.51), (9.891, 1.014, 3.459), (9.871, 1.036, 3.407), (9.851, 1.058, 3.354), (9.83, 1.081, 3.3), (9.809, 1.105, 3.244), (9.786, 1.13, 3.188), (9.762, 1.157, 3.132), (9.736, 1.186, 3.075), (9.708, 1.217, 3.018), (9.677, 1.251, 2.961), (9.643, 1.289, 2.904), (9.606, 1.33, 2.847), (9.565, 1.375, 2.79), (9.521, 1.425, 2.735), (9.472, 1.48, 2.679), (9.418, 1.539, 2.625), (9.359, 1.605, 2.572), (9.295, 1.676, 2.52), (9.225, 1.754, 2.47), (9.148, 1.838, 2.421), (9.066, 1.93, 2.373), (8.976, 2.029, 2.328), (8.88, 2.137, 2.285), (8.776, 2.252, 2.244), (8.664, 2.376, 2.205), (8.544, 2.51, 2.169), (8.415, 2.653, 2.135), (8.278, 2.805, 2.105), (8.131, 2.968, 2.077), (7.975, 3.142, 2.053), (7.808, 3.327, 2.031), (7.632, 3.523, 2.014), (8.475, 4.961, 2.014), (8.648, 4.74, 2.0), (8.313, 5.169, 2.031), (8.16, 5.365, 2.053), (8.016, 5.549, 2.077), (7.881, 5.722, 2.105), (7.754, 5.884, 2.135), (7.636, 6.035, 2.169), (7.526, 6.176, 2.205), (7.423, 6.308, 2.244), (7.327, 6.431, 2.285), (7.238, 6.544, 2.328), (7.156, 6.65, 2.373), (7.08, 6.747, 2.421), (7.01, 6.836, 2.47), (6.945, 6.919, 2.52), (6.886, 6.995, 2.572), (6.832, 7.064, 2.625), (6.783, 7.127, 2.679), (6.737, 7.185, 2.735), (6.696, 7.238, 2.79), (6.659, 7.286, 2.847), (6.625, 7.33, 2.904), (6.593, 7.37, 2.961), (6.565, 7.406, 3.018), (6.539, 7.439, 3.075), (6.515, 7.47, 3.132), (6.493, 7.498, 3.188), (6.472, 7.525, 3.244), (6.452, 7.55, 3.3), (6.433, 7.574, 3.354), (6.415, 7.598, 3.407), (6.397, 7.621, 3.459), (6.378, 7.645, 3.51), (6.359, 7.669, 3.559), (6.339, 7.695, 3.606), (6.318, 7.722, 3.652), (6.296, 7.75, 3.695), (6.272, 7.781, 3.736), (6.245, 7.815, 3.775), (6.216, 7.852, 3.812), (6.185, 7.892, 3.845), (6.15, 7.937, 3.876), (6.112, 7.985, 3.904), (6.07, 8.039, 3.929), (6.025, 8.098, 3.95), (5.974, 8.162, 3.968), (5.919, 8.232, 3.982), (5.859, 8.309, 3.992), (5.794, 8.392, 3.999), (11.5, 1.088, 3.999), (11.44, 1.172, 3.992), (11.38, 1.248, 3.982), (11.32, 1.319, 3.968), (11.27, 1.383, 3.95), (11.22, 1.442, 3.929), (11.18, 1.495, 3.904), (11.15, 1.544, 3.876), (11.11, 1.588, 3.845), (11.08, 1.629, 3.812), (11.05, 1.665, 3.775), (11.02, 1.699, 3.736), (11.0, 1.73, 3.695), (10.98, 1.759, 3.652), (10.96, 1.786, 3.606), (10.94, 1.811, 3.559), (10.92, 1.836, 3.51), (10.9, 1.859, 3.459), (10.88, 1.883, 3.407), (10.86, 1.906, 3.354), (10.84, 1.93, 3.3), (10.82, 1.956, 3.244), (10.8, 1.982, 3.188), (10.78, 2.011, 3.132), (10.76, 2.041, 3.075), (10.73, 2.075, 3.018), (10.7, 2.111, 2.961), (10.67, 2.151, 2.904), (10.64, 2.195, 2.847), (10.6, 2.243, 2.79), (10.56, 2.295, 2.735), (10.51, 2.353, 2.679), (10.46, 2.417, 2.625), (10.41, 2.486, 2.572), (10.35, 2.562, 2.52), (10.29, 2.644, 2.47), (10.22, 2.734, 2.421), (10.14, 2.831, 2.373), (10.06, 2.936, 2.328), (9.968, 3.05, 2.285), (9.873, 3.172, 2.244), (9.77, 3.304, 2.205), (9.659, 3.445, 2.169), (9.541, 3.597, 2.135), (9.414, 3.759, 2.105), (9.279, 3.932, 2.077), (9.135, 4.116, 2.053), (8.982, 4.312, 2.031), (8.82, 4.52, 2.014), (9.762, 5.895, 2.014), (9.918, 5.663, 2.0), (9.614, 6.114, 2.031), (9.475, 6.32, 2.053), (9.344, 6.514, 2.077), (9.222, 6.696, 2.105), (9.107, 6.866, 2.135), (8.999, 7.026, 2.169), (8.899, 7.174, 2.205), (8.806, 7.313, 2.244), (8.719, 7.442, 2.285), (8.638, 7.561, 2.328), (8.563, 7.672, 2.373), (8.494, 7.774, 2.421), (8.431, 7.869, 2.47), (8.372, 7.955, 2.52), (8.318, 8.035, 2.572), (8.269, 8.108, 2.625), (8.224, 8.175, 2.679), (8.183, 8.236, 2.735), (8.146, 8.291, 2.79), (8.112, 8.342, 2.847), (8.081, 8.388, 2.904), (8.052, 8.429, 2.961), (8.027, 8.468, 3.018), (8.003, 8.503, 3.075), (7.981, 8.535, 3.132), (7.961, 8.565, 3.188), (7.942, 8.593, 3.244), (7.924, 8.619, 3.3), (7.907, 8.645, 3.354), (7.89, 8.67, 3.407), (7.874, 8.694, 3.459), (7.857, 8.719, 3.51), (7.84, 8.745, 3.559), (7.822, 8.772, 3.606), (7.803, 8.8, 3.652), (7.782, 8.83, 3.695), (7.76, 8.863, 3.736), (7.736, 8.898, 3.775), (7.71, 8.937, 3.812), (7.681, 8.98, 3.845), (7.65, 9.026, 3.876), (7.615, 9.078, 3.904), (7.577, 9.134, 3.929), (7.536, 9.196, 3.95), (7.49, 9.263, 3.968), (7.44, 9.337, 3.982), (7.386, 9.418, 3.992), (7.326, 9.506, 3.999), (12.51, 1.821, 3.999), (12.45, 1.909, 3.992), (12.4, 1.99, 3.982), (12.35, 2.064, 3.968), (12.3, 2.131, 3.95), (12.26, 2.193, 3.929), (12.22, 2.249, 3.904), (12.19, 2.3, 3.876), (12.15, 2.347, 3.845), (12.13, 2.39, 3.812), (12.1, 2.428, 3.775), (12.08, 2.464, 3.736), (12.05, 2.497, 3.695), (12.03, 2.527, 3.652), (12.01, 2.555, 3.606), (12.0, 2.582, 3.559), (11.98, 2.607, 3.51), (11.96, 2.632, 3.459), (11.95, 2.657, 3.407), (11.93, 2.682, 3.354), (11.91, 2.707, 3.3), (11.89, 2.734, 3.244), (11.88, 2.762, 3.188), (11.86, 2.792, 3.132), (11.83, 2.824, 3.075), (11.81, 2.859, 3.018), (11.78, 2.897, 2.961), (11.76, 2.939, 2.904), (11.72, 2.985, 2.847), (11.69, 3.036, 2.79), (11.65, 3.091, 2.735), (11.61, 3.152, 2.679), (11.57, 3.219, 2.625), (11.52, 3.292, 2.572), (11.46, 3.371, 2.52), (11.41, 3.458, 2.47), (11.34, 3.552, 2.421), (11.27, 3.655, 2.373), (11.2, 3.765, 2.328), (11.12, 3.885, 2.285), (11.03, 4.014, 2.244), (10.94, 4.152, 2.205), (10.84, 4.301, 2.169), (10.73, 4.46, 2.135), (10.61, 4.631, 2.105), (10.49, 4.813, 2.077), (10.36, 5.006, 2.053), (10.22, 5.213, 2.031), (10.07, 5.431, 2.014)], [], [(0, 1, 2), (1, 0, 3), (4, 5, 6), (7, 5, 4), (7, 2, 5), (2, 7, 0), (8, 6, 9), (6, 8, 4), (10, 9, 11), (12, 9, 10), (13, 9, 12), (14, 9, 13), (15, 9, 14), (16, 9, 15), (17, 9, 16), (18, 9, 17), (19, 9, 18), (20, 9, 19), (21, 9, 20), (22, 9, 21), (23, 9, 22), (24, 9, 23), (25, 9, 24), (9, 25, 8), (26, 8, 25), (27, 8, 26), (28, 8, 27), (29, 8, 28), (30, 8, 29), (31, 8, 30), (32, 8, 31), (33, 8, 32), (34, 8, 33), (35, 8, 34), (36, 8, 35), (37, 8, 36), (38, 8, 37), (39, 8, 38), (40, 8, 39), (8, 40, 41), (3, 42, 1), (42, 3, 43), (43, 3, 44), (45, 46, 47), (45, 48, 46), (49, 48, 45), (48, 49, 50), (50, 49, 51), (51, 49, 52), (52, 49, 53), (5, 49, 45), (54, 49, 5), (55, 49, 54), (56, 49, 57), (58, 49, 56), (59, 49, 58), (60, 61, 59), (61, 60, 62), (62, 63, 64), (65, 64, 63), (66, 67, 65), (68, 69, 66), (69, 68, 70), (70, 71, 72), (73, 71, 74), (75, 71, 76), (74, 71, 75), (76, 71, 77), (72, 71, 73), (71, 70, 68), (67, 66, 69), (78, 65, 67), (64, 65, 78), (63, 62, 60), (49, 59, 61), (57, 49, 55), (54, 5, 79), (79, 5, 80), (80, 5, 81), (81, 5, 82), (82, 5, 83), (83, 5, 84), (84, 5, 85), (85, 5, 86), (86, 5, 87), (87, 5, 88), (88, 5, 89), (89, 5, 90), (90, 5, 91), (92, 5, 93), (94, 5, 92), (95, 5, 94), (96, 5, 95), (97, 5, 96), (98, 5, 97), (99, 5, 98), (100, 5, 99), (101, 5, 100), (102, 5, 101), (103, 5, 102), (91, 5, 103), (104, 42, 105), (106, 105, 107), (108, 107, 109), (110, 109, 111), (110, 111, 112), (113, 112, 114), (115, 114, 116), (117, 116, 118), (117, 118, 119), (117, 119, 120), (117, 120, 121), (117, 121, 122), (117, 122, 123), (116, 117, 115), (114, 115, 113), (112, 113, 110), (109, 110, 108), (107, 108, 106), (105, 106, 104), (42, 104, 124), (42, 124, 125), (42, 125, 126), (42, 126, 127), (42, 127, 128), (42, 128, 2), (2, 128, 129), (2, 129, 130), (2, 130, 131), (2, 131, 132), (2, 132, 133), (2, 133, 134), (2, 134, 135), (2, 135, 136), (2, 136, 137), (2, 137, 138), (2, 138, 139), (2, 139, 140), (2, 140, 141), (2, 141, 142), (2, 93, 5), (93, 2, 143), (143, 2, 144), (144, 2, 145), (145, 2, 146), (146, 2, 147), (147, 2, 148), (148, 2, 149), (149, 2, 150), (42, 2, 1), (151, 2, 142), (152, 2, 151), (150, 2, 152), (7, 3, 0), (3, 7, 44), (7, 43, 44), (153, 43, 7), (154, 43, 153), (155, 43, 156), (157, 43, 155), (158, 43, 157), (159, 160, 158), (160, 159, 161), (161, 162, 163), (164, 163, 162), (165, 166, 164), (167, 168, 165), (168, 167, 169), (169, 170, 171), (172, 170, 173), (174, 170, 175), (173, 170, 174), (175, 170, 176), (171, 170, 172), (170, 169, 167), (166, 165, 168), (177, 164, 166), (163, 164, 177), (162, 161, 159), (43, 158, 160), (156, 43, 154), (153, 7, 178), (178, 7, 179), (179, 7, 180), (180, 7, 181), (181, 7, 182), (182, 7, 183), (183, 7, 184), (184, 7, 185), (185, 7, 186), (186, 7, 187), (187, 7, 188), (188, 7, 189), (189, 7, 190), (191, 7, 192), (193, 7, 191), (194, 7, 193), (195, 7, 194), (196, 7, 195), (197, 7, 196), (198, 7, 197), (199, 7, 198), (200, 7, 199), (201, 7, 200), (202, 7, 201), (203, 7, 202), (190, 7, 203), (204, 191, 192), (205, 41, 206), (207, 206, 208), (209, 208, 210), (211, 210, 212), (211, 212, 213), (214, 213, 215), (214, 215, 216), (217, 216, 218), (216, 217, 219), (220, 217, 221), (217, 220, 222), (223, 220, 224), (220, 223, 225), (226, 223, 227), (223, 226, 228), (229, 226, 230), (226, 229, 228), (231, 229, 232), (229, 231, 228), (233, 231, 234), (231, 233, 228), (235, 233, 236), (233, 235, 228), (237, 235, 238), (235, 237, 228), (228, 237, 239), (223, 228, 225), (225, 228, 240), (220, 225, 222), (222, 225, 241), (217, 222, 219), (219, 222, 242), (216, 219, 214), (213, 214, 243), (213, 243, 211), (210, 211, 244), (210, 244, 209), (208, 209, 207), (206, 207, 205), (41, 205, 245), (41, 245, 246), (41, 246, 247), (41, 247, 248), (41, 248, 249), (41, 249, 250), (41, 250, 251), (41, 251, 252), (41, 252, 253), (41, 253, 254), (41, 254, 4), (4, 254, 255), (4, 255, 256), (4, 256, 257), (4, 257, 258), (4, 258, 259), (4, 259, 260), (4, 260, 261), (4, 261, 262), (4, 262, 263), (4, 263, 264), (4, 264, 265), (4, 265, 266), (4, 266, 267), (4, 267, 268), (4, 268, 269), (4, 269, 270), (4, 270, 271), (4, 271, 272), (4, 272, 273), (4, 273, 274), (4, 274, 275), (4, 275, 276), (4, 276, 277), (4, 277, 278), (4, 278, 279), (4, 279, 280), (4, 280, 281), (4, 281, 282), (4, 283, 284), (4, 285, 286), (4, 287, 288), (4, 289, 192), (4, 192, 7), (289, 4, 290), (290, 4, 291), (291, 4, 292), (292, 4, 293), (293, 4, 294), (294, 4, 295), (295, 4, 288), (287, 4, 296), (296, 4, 297), (297, 4, 286), (285, 4, 298), (298, 4, 299), (299, 4, 300), (300, 4, 301), (41, 4, 8), (283, 4, 282), (302, 4, 284), (303, 4, 302), (301, 4, 303), (47, 5, 45), (47, 304, 305), (306, 304, 307), (306, 307, 308), (308, 309, 310), (311, 309, 312), (313, 309, 311), (314, 311, 315), (316, 311, 314), (317, 314, 318), (319, 314, 317), (319, 317, 320), (321, 320, 322), (319, 320, 321), (323, 321, 324), (319, 321, 323), (325, 323, 326), (319, 323, 325), (319, 325, 327), (319, 327, 328), (319, 328, 329), (330, 329, 331), (319, 329, 330), (319, 330, 332), (314, 319, 316), (311, 316, 313), (309, 313, 310), (308, 310, 306), (306, 310, 333), (304, 306, 334), (304, 334, 305), (47, 305, 335), (335, 305, 336), (47, 335, 337), (47, 337, 338), (47, 338, 339), (47, 339, 340), (47, 340, 341), (341, 340, 342), (47, 341, 343), (47, 343, 344), (344, 343, 345), (47, 344, 5), (346, 5, 344), (347, 5, 346), (348, 5, 347), (349, 5, 348), (350, 5, 349), (351, 5, 350), (352, 5, 351), (353, 5, 352), (354, 5, 353), (355, 5, 354), (356, 5, 355), (357, 5, 356), (358, 5, 357), (359, 5, 358), (360, 5, 359), (361, 5, 360), (362, 5, 361), (363, 5, 362), (364, 5, 363), (365, 5, 364), (366, 5, 365), (367, 5, 366), (368, 5, 367), (369, 5, 368), (370, 5, 369), (371, 5, 370), (372, 5, 371), (373, 5, 372), (374, 5, 373), (375, 5, 374), (376, 5, 375), (377, 5, 376), (378, 5, 377), (379, 5, 378), (380, 5, 379), (381, 5, 380), (382, 5, 381), (383, 5, 382), (384, 5, 383), (385, 5, 384), (386, 5, 385), (387, 5, 386), (388, 5, 387), (389, 5, 388), (390, 5, 389), (391, 5, 390), (392, 5, 391), (393, 5, 392), (6, 393, 394), (6, 394, 395), (6, 395, 396), (6, 396, 397), (6, 397, 398), (6, 398, 399), (6, 399, 400), (6, 400, 401), (6, 401, 402), (6, 402, 403), (6, 403, 404), (6, 404, 405), (6, 405, 406), (6, 406, 407), (6, 407, 408), (6, 408, 409), (6, 410, 411), (410, 6, 409), (412, 413, 414), (6, 415, 416), (6, 417, 418), (6, 419, 420), (6, 421, 422), (6, 423, 424), (6, 425, 426), (6, 427, 428), (429, 428, 430), (6, 431, 432), (11, 433, 434), (11, 434, 435), (436, 437, 438), (11, 437, 436), (437, 11, 435), (439, 436, 440), (439, 440, 441), (439, 441, 442), (433, 11, 443), (439, 442, 444), (445, 444, 446), (436, 447, 11), (445, 446, 448), (449, 448, 450), (443, 11, 451), (451, 11, 452), (449, 450, 453), (454, 453, 455), (454, 455, 456), (436, 439, 447), (452, 11, 457), (454, 456, 458), (459, 458, 460), (454, 458, 459), (461, 459, 462), (457, 11, 463), (454, 459, 461), (464, 461, 465), (444, 445, 439), (463, 11, 466), (454, 461, 464), (467, 464, 468), (454, 464, 467), (466, 11, 469), (470, 467, 471), (454, 467, 470), (469, 11, 472), (472, 11, 473), (474, 470, 475), (454, 470, 474), (454, 474, 476), (453, 454, 449), (448, 449, 445), (449, 454, 477), (6, 473, 11), (473, 6, 478), (478, 6, 479), (445, 449, 480), (479, 6, 481), (439, 445, 482), (481, 6, 432), (431, 6, 483), (447, 439, 484), (483, 6, 485), (485, 6, 429), (429, 6, 428), (6, 11, 9), (427, 6, 426), (425, 6, 424), (423, 6, 422), (421, 6, 420), (419, 6, 486), (486, 6, 487), (487, 6, 418), (417, 6, 488), (488, 6, 489), (489, 6, 416), (393, 6, 5), (490, 6, 411), (413, 6, 490), (412, 6, 413), (415, 6, 412), (92, 491, 94), (491, 92, 492), (492, 92, 493), (94, 494, 95), (494, 94, 495), (495, 94, 491), (95, 496, 96), (496, 95, 497), (497, 95, 494), (96, 498, 97), (498, 96, 499), (499, 96, 496), (97, 500, 98), (500, 97, 501), (501, 97, 498), (98, 502, 99), (502, 98, 503), (503, 98, 500), (99, 504, 100), (504, 99, 505), (505, 99, 502), (100, 506, 101), (506, 100, 507), (507, 100, 504), (101, 508, 102), (508, 101, 509), (509, 101, 506), (102, 510, 103), (510, 102, 511), (511, 102, 508), (103, 512, 91), (512, 103, 513), (513, 103, 510), (91, 514, 90), (514, 91, 515), (515, 91, 512), (90, 516, 89), (516, 90, 517), (517, 90, 514), (89, 518, 88), (518, 89, 519), (519, 89, 516), (88, 520, 87), (520, 88, 521), (521, 88, 518), (87, 522, 86), (522, 87, 523), (523, 87, 520), (86, 524, 85), (524, 86, 525), (525, 86, 522), (85, 526, 84), (526, 85, 527), (527, 85, 524), (84, 528, 83), (528, 84, 529), (529, 84, 526), (83, 530, 82), (530, 83, 531), (531, 83, 528), (82, 532, 81), (82, 533, 532), (533, 82, 530), (81, 534, 80), (81, 535, 534), (535, 81, 532), (80, 536, 79), (80, 537, 536), (537, 80, 534), (79, 538, 54), (79, 539, 538), (539, 79, 536), (54, 540, 55), (54, 541, 540), (541, 54, 538), (55, 542, 57), (55, 543, 542), (543, 55, 540), (57, 544, 56), (57, 545, 544), (545, 57, 542), (56, 546, 58), (56, 547, 546), (547, 56, 544), (58, 548, 59), (58, 549, 548), (549, 58, 546), (59, 550, 60), (59, 551, 550), (551, 59, 548), (60, 552, 63), (60, 553, 552), (553, 60, 550), (63, 554, 65), (63, 555, 554), (555, 63, 552), (65, 556, 66), (65, 557, 556), (557, 65, 554), (66, 558, 68), (66, 559, 558), (559, 66, 556), (68, 560, 71), (68, 561, 560), (561, 68, 558), (71, 562, 77), (71, 563, 562), (563, 71, 560), (77, 564, 76), (77, 565, 564), (565, 77, 562), (76, 566, 75), (566, 76, 567), (567, 76, 564), (75, 568, 74), (568, 75, 569), (569, 75, 566), (74, 570, 73), (570, 74, 571), (571, 74, 568), (73, 572, 72), (572, 73, 573), (573, 73, 570), (72, 574, 70), (574, 72, 575), (575, 72, 572), (70, 576, 69), (576, 70, 577), (577, 70, 574), (69, 578, 67), (578, 69, 579), (579, 69, 576), (67, 580, 78), (580, 67, 581), (581, 67, 578), (78, 582, 64), (582, 78, 583), (583, 78, 580), (64, 584, 62), (584, 64, 585), (585, 64, 582), (62, 586, 61), (586, 62, 587), (587, 62, 584), (61, 53, 49), (53, 61, 588), (588, 61, 586), (42, 160, 105), (160, 42, 43), (105, 161, 107), (161, 105, 160), (107, 163, 109), (163, 107, 161), (109, 177, 111), (177, 109, 163), (111, 166, 112), (166, 111, 177), (112, 168, 114), (168, 112, 166), (114, 169, 116), (169, 114, 168), (116, 171, 118), (171, 116, 169), (118, 172, 119), (172, 118, 171), (119, 173, 120), (173, 119, 172), (120, 174, 121), (174, 120, 173), (121, 175, 122), (175, 121, 174), (175, 123, 122), (123, 175, 176), (176, 117, 123), (117, 176, 170), (170, 115, 117), (115, 170, 167), (167, 113, 115), (113, 167, 165), (165, 110, 113), (110, 165, 164), (164, 108, 110), (108, 164, 162), (162, 106, 108), (106, 162, 159), (159, 104, 106), (104, 159, 158), (158, 124, 104), (124, 158, 157), (157, 125, 124), (125, 157, 155), (155, 126, 125), (126, 155, 156), (156, 127, 126), (127, 156, 154), (154, 128, 127), (128, 154, 153), (153, 129, 128), (129, 153, 178), (178, 130, 129), (130, 178, 179), (179, 131, 130), (131, 179, 180), (180, 132, 131), (132, 180, 181), (132, 182, 133), (182, 132, 181), (133, 183, 134), (183, 133, 182), (134, 184, 135), (184, 134, 183), (135, 185, 136), (185, 135, 184), (136, 186, 137), (186, 136, 185), (137, 187, 138), (187, 137, 186), (138, 188, 139), (188, 138, 187), (139, 189, 140), (189, 139, 188), (140, 190, 141), (190, 140, 189), (141, 203, 142), (203, 141, 190), (142, 202, 151), (202, 142, 203), (151, 201, 152), (201, 151, 202), (152, 200, 150), (200, 152, 201), (150, 199, 149), (199, 150, 200), (149, 198, 148), (198, 149, 199), (148, 197, 147), (197, 148, 198), (147, 196, 146), (196, 147, 197), (146, 195, 145), (195, 146, 196), (145, 194, 144), (194, 145, 195), (144, 193, 143), (193, 144, 194), (143, 589, 93), (193, 589, 143), (589, 193, 191), (589, 191, 204), (93, 493, 92), (493, 93, 590), (590, 93, 591), (591, 93, 592), (592, 93, 593), (593, 93, 594), (594, 93, 589), (192, 589, 204), (206, 595, 208), (40, 206, 41), (206, 40, 595), (210, 596, 212), (595, 210, 208), (210, 595, 596), (213, 597, 215), (596, 213, 212), (213, 596, 597), (216, 598, 218), (597, 216, 215), (216, 597, 598), (217, 599, 221), (598, 217, 218), (217, 598, 599), (220, 600, 224), (599, 220, 221), (220, 599, 600), (223, 601, 227), (600, 223, 224), (223, 600, 601), (226, 602, 230), (601, 226, 227), (226, 601, 602), (229, 603, 232), (602, 229, 230), (229, 602, 603), (231, 604, 234), (603, 231, 232), (231, 603, 604), (233, 605, 236), (604, 233, 234), (233, 604, 605), (235, 606, 238), (605, 235, 236), (235, 605, 606), (237, 607, 239), (237, 606, 607), (606, 237, 238), (228, 608, 240), (228, 607, 608), (607, 228, 239), (225, 609, 241), (225, 608, 609), (608, 225, 240), (222, 610, 242), (222, 609, 610), (609, 222, 241), (219, 611, 214), (219, 610, 611), (610, 219, 242), (243, 612, 211), (243, 611, 612), (611, 243, 214), (244, 613, 209), (244, 612, 613), (612, 244, 211), (207, 614, 205), (207, 613, 614), (613, 207, 209), (245, 615, 246), (245, 614, 615), (614, 245, 205), (247, 616, 248), (247, 615, 616), (615, 247, 246), (249, 617, 250), (249, 616, 617), (616, 249, 248), (251, 618, 252), (251, 617, 618), (617, 251, 250), (253, 619, 254), (253, 618, 619), (618, 253, 252), (255, 620, 256), (255, 619, 620), (619, 255, 254), (257, 621, 258), (257, 620, 621), (620, 257, 256), (259, 622, 260), (259, 621, 622), (621, 259, 258), (261, 623, 262), (261, 622, 623), (622, 261, 260), (263, 624, 264), (623, 263, 262), (263, 623, 624), (265, 625, 266), (624, 265, 264), (265, 624, 625), (267, 626, 268), (625, 267, 266), (267, 625, 626), (269, 627, 270), (626, 269, 268), (269, 626, 627), (271, 628, 272), (627, 271, 270), (271, 627, 628), (273, 629, 274), (628, 273, 272), (273, 628, 629), (275, 630, 276), (629, 275, 274), (275, 629, 630), (277, 631, 278), (630, 277, 276), (277, 630, 631), (279, 632, 280), (631, 279, 278), (279, 631, 632), (281, 633, 282), (632, 281, 280), (281, 632, 633), (283, 634, 284), (633, 283, 282), (283, 633, 634), (302, 635, 303), (634, 302, 284), (302, 634, 635), (301, 636, 300), (635, 301, 303), (301, 635, 636), (299, 637, 298), (636, 299, 300), (299, 636, 637), (285, 638, 286), (637, 285, 298), (285, 637, 638), (297, 639, 296), (638, 297, 286), (297, 638, 639), (287, 640, 288), (639, 287, 296), (287, 639, 640), (295, 641, 294), (640, 295, 288), (295, 640, 641), (293, 642, 292), (641, 293, 294), (293, 641, 642), (291, 643, 290), (642, 291, 292), (291, 642, 643), (289, 589, 192), (643, 289, 290), (289, 643, 589), (594, 589, 644), (595, 39, 645), (39, 595, 40), (38, 645, 39), (646, 596, 595), (645, 646, 595), (647, 597, 596), (646, 647, 596), (648, 598, 597), (647, 648, 597), (649, 599, 598), (648, 649, 598), (650, 600, 599), (649, 650, 599), (651, 601, 600), (650, 651, 600), (652, 602, 601), (651, 652, 601), (653, 603, 602), (652, 653, 602), (654, 604, 603), (653, 654, 603), (655, 605, 604), (654, 655, 604), (656, 606, 605), (656, 605, 655), (657, 607, 606), (657, 606, 656), (658, 608, 607), (658, 607, 657), (659, 609, 608), (659, 608, 658), (660, 610, 609), (660, 609, 659), (661, 611, 610), (661, 610, 660), (662, 612, 611), (662, 611, 661), (663, 613, 612), (663, 612, 662), (664, 614, 613), (664, 613, 663), (665, 615, 614), (665, 614, 664), (666, 616, 615), (666, 615, 665), (667, 617, 616), (667, 616, 666), (668, 618, 617), (668, 617, 667), (669, 619, 618), (669, 618, 668), (670, 620, 619), (670, 619, 669), (671, 621, 620), (671, 620, 670), (672, 622, 621), (671, 672, 621), (673, 623, 622), (672, 673, 622), (674, 624, 623), (673, 674, 623), (675, 625, 624), (674, 675, 624), (676, 626, 625), (675, 676, 625), (677, 627, 626), (676, 677, 626), (678, 628, 627), (677, 678, 627), (679, 629, 628), (678, 679, 628), (680, 630, 629), (679, 680, 629), (681, 631, 630), (680, 681, 630), (682, 632, 631), (681, 682, 631), (683, 633, 632), (682, 683, 632), (684, 634, 633), (683, 684, 633), (685, 635, 634), (684, 685, 634), (686, 636, 635), (685, 686, 635), (687, 637, 636), (686, 687, 636), (688, 638, 637), (687, 688, 637), (689, 639, 638), (688, 689, 638), (690, 640, 639), (689, 690, 639), (691, 641, 640), (690, 691, 640), (692, 642, 641), (691, 692, 641), (693, 643, 642), (692, 693, 642), (644, 589, 643), (693, 644, 643), (593, 594, 644), (593, 694, 592), (694, 593, 644), (645, 37, 695), (37, 645, 38), (695, 37, 36), (696, 646, 645), (696, 645, 695), (697, 647, 646), (697, 646, 696), (698, 648, 647), (698, 647, 697), (699, 649, 648), (699, 648, 698), (700, 650, 649), (700, 649, 699), (701, 651, 650), (701, 650, 700), (702, 652, 651), (702, 651, 701), (703, 653, 652), (703, 652, 702), (704, 654, 653), (704, 653, 703), (705, 655, 654), (705, 654, 704), (706, 656, 655), (706, 655, 705), (707, 657, 656), (707, 656, 706), (708, 658, 657), (708, 657, 707), (709, 659, 658), (709, 658, 708), (710, 660, 659), (710, 659, 709), (711, 661, 660), (711, 660, 710), (712, 662, 661), (712, 661, 711), (713, 663, 662), (713, 662, 712), (714, 664, 663), (714, 663, 713), (715, 665, 664), (715, 664, 714), (716, 666, 665), (716, 665, 715), (717, 667, 666), (717, 666, 716), (718, 668, 667), (718, 667, 717), (719, 669, 668), (719, 668, 718), (720, 670, 669), (720, 669, 719), (721, 671, 670), (721, 670, 720), (722, 672, 671), (722, 671, 721), (723, 673, 672), (723, 672, 722), (724, 674, 673), (724, 673, 723), (725, 675, 674), (725, 674, 724), (726, 676, 675), (726, 675, 725), (727, 677, 676), (727, 676, 726), (728, 678, 677), (728, 677, 727), (729, 679, 678), (729, 678, 728), (730, 680, 679), (730, 679, 729), (731, 681, 680), (731, 680, 730), (732, 682, 681), (732, 681, 731), (733, 683, 682), (733, 682, 732), (734, 684, 683), (734, 683, 733), (735, 685, 684), (734, 735, 684), (736, 686, 685), (735, 736, 685), (737, 687, 686), (736, 737, 686), (738, 688, 687), (737, 738, 687), (739, 689, 688), (738, 739, 688), (740, 690, 689), (739, 740, 689), (741, 691, 690), (740, 741, 690), (742, 692, 691), (741, 742, 691), (743, 693, 692), (742, 743, 692), (694, 644, 693), (743, 694, 693), (591, 592, 694), (591, 744, 590), (744, 591, 694), (695, 35, 745), (35, 695, 36), (745, 35, 34), (746, 696, 695), (746, 695, 745), (747, 697, 696), (747, 696, 746), (748, 698, 697), (748, 697, 747), (749, 699, 698), (749, 698, 748), (750, 700, 699), (750, 699, 749), (751, 701, 700), (751, 700, 750), (752, 702, 701), (752, 701, 751), (753, 703, 702), (753, 702, 752), (754, 704, 703), (754, 703, 753), (755, 705, 704), (755, 704, 754), (756, 706, 705), (756, 705, 755), (757, 707, 706), (757, 706, 756), (758, 708, 707), (758, 707, 757), (759, 709, 708), (759, 708, 758), (760, 710, 709), (760, 709, 759), (761, 711, 710), (761, 710, 760), (762, 712, 711), (762, 711, 761), (763, 713, 712), (763, 712, 762), (764, 714, 713), (764, 713, 763), (765, 715, 714), (765, 714, 764), (766, 716, 715), (766, 715, 765), (767, 717, 716), (767, 716, 766), (768, 718, 717), (768, 717, 767), (769, 719, 718), (769, 718, 768), (770, 720, 719), (770, 719, 769), (771, 721, 720), (771, 720, 770), (772, 722, 721), (772, 721, 771), (773, 723, 722), (773, 722, 772), (774, 724, 723), (774, 723, 773), (775, 725, 724), (775, 724, 774), (776, 726, 725), (776, 725, 775), (777, 727, 726), (777, 726, 776), (778, 728, 727), (778, 727, 777), (779, 729, 728), (779, 728, 778), (780, 730, 729), (780, 729, 779), (781, 731, 730), (781, 730, 780), (782, 732, 731), (782, 731, 781), (783, 733, 732), (783, 732, 782), (784, 734, 733), (784, 733, 783), (785, 735, 734), (785, 734, 784), (786, 736, 735), (786, 735, 785), (787, 737, 736), (787, 736, 786), (788, 738, 737), (788, 737, 787), (789, 739, 738), (789, 738, 788), (790, 740, 739), (790, 739, 789), (791, 741, 740), (791, 740, 790), (792, 742, 741), (792, 741, 791), (793, 743, 742), (793, 742, 792), (744, 694, 743), (793, 744, 743), (493, 744, 794), (744, 493, 590), (794, 744, 795), (492, 493, 794), (745, 33, 796), (33, 745, 34), (796, 33, 32), (797, 746, 745), (797, 745, 796), (798, 747, 746), (798, 746, 797), (799, 748, 747), (799, 747, 798), (800, 749, 748), (800, 748, 799), (801, 750, 749), (801, 749, 800), (802, 751, 750), (802, 750, 801), (803, 752, 751), (803, 751, 802), (804, 753, 752), (804, 752, 803), (805, 754, 753), (805, 753, 804), (806, 755, 754), (806, 754, 805), (807, 756, 755), (807, 755, 806), (808, 757, 756), (808, 756, 807), (809, 758, 757), (809, 757, 808), (810, 759, 758), (810, 758, 809), (811, 760, 759), (811, 759, 810), (812, 761, 760), (812, 760, 811), (813, 762, 761), (813, 761, 812), (814, 763, 762), (814, 762, 813), (815, 764, 763), (815, 763, 814), (816, 765, 764), (816, 764, 815), (817, 766, 765), (817, 765, 816), (818, 767, 766), (818, 766, 817), (819, 768, 767), (819, 767, 818), (820, 769, 768), (820, 768, 819), (821, 770, 769), (821, 769, 820), (822, 771, 770), (822, 770, 821), (823, 772, 771), (823, 771, 822), (824, 773, 772), (824, 772, 823), (825, 774, 773), (825, 773, 824), (826, 775, 774), (826, 774, 825), (827, 776, 775), (827, 775, 826), (828, 777, 776), (828, 776, 827), (829, 778, 777), (829, 777, 828), (830, 779, 778), (830, 778, 829), (831, 780, 779), (831, 779, 830), (832, 781, 780), (832, 780, 831), (833, 782, 781), (833, 781, 832), (834, 783, 782), (834, 782, 833), (835, 784, 783), (835, 783, 834), (836, 785, 784), (836, 784, 835), (837, 786, 785), (837, 785, 836), (838, 787, 786), (838, 786, 837), (839, 788, 787), (839, 787, 838), (840, 789, 788), (840, 788, 839), (841, 790, 789), (841, 789, 840), (842, 791, 790), (842, 790, 841), (843, 792, 791), (843, 791, 842), (844, 793, 792), (844, 792, 843), (795, 744, 793), (795, 793, 844), (845, 794, 795), (845, 795, 846), (491, 794, 847), (794, 491, 492), (847, 794, 845), (495, 491, 847), (796, 31, 848), (31, 796, 32), (848, 31, 30), (849, 797, 796), (849, 796, 848), (850, 798, 797), (850, 797, 849), (851, 799, 798), (851, 798, 850), (852, 800, 799), (852, 799, 851), (853, 801, 800), (853, 800, 852), (854, 802, 801), (854, 801, 853), (855, 803, 802), (855, 802, 854), (856, 804, 803), (856, 803, 855), (857, 805, 804), (857, 804, 856), (858, 806, 805), (858, 805, 857), (859, 807, 806), (859, 806, 858), (860, 808, 807), (860, 807, 859), (861, 809, 808), (861, 808, 860), (862, 810, 809), (862, 809, 861), (863, 811, 810), (863, 810, 862), (864, 812, 811), (864, 811, 863), (865, 813, 812), (865, 812, 864), (866, 814, 813), (866, 813, 865), (867, 815, 814), (867, 814, 866), (868, 816, 815), (868, 815, 867), (869, 817, 816), (869, 816, 868), (870, 818, 817), (870, 817, 869), (871, 819, 818), (871, 818, 870), (872, 820, 819), (872, 819, 871), (873, 821, 820), (873, 820, 872), (874, 822, 821), (874, 821, 873), (875, 823, 822), (875, 822, 874), (876, 824, 823), (876, 823, 875), (877, 825, 824), (877, 824, 876), (878, 826, 825), (878, 825, 877), (879, 827, 826), (879, 826, 878), (880, 828, 827), (880, 827, 879), (881, 829, 828), (881, 828, 880), (882, 830, 829), (882, 829, 881), (883, 831, 830), (883, 830, 882), (884, 832, 831), (884, 831, 883), (885, 833, 832), (885, 832, 884), (886, 834, 833), (886, 833, 885), (887, 835, 834), (887, 834, 886), (888, 836, 835), (888, 835, 887), (889, 837, 836), (889, 836, 888), (890, 838, 837), (890, 837, 889), (891, 839, 838), (891, 838, 890), (892, 840, 839), (892, 839, 891), (893, 841, 840), (893, 840, 892), (894, 842, 841), (894, 841, 893), (895, 843, 842), (895, 842, 894), (896, 844, 843), (896, 843, 895), (846, 795, 844), (846, 844, 896), (897, 845, 846), (897, 846, 898), (899, 847, 845), (899, 845, 897), (494, 847, 900), (847, 494, 495), (900, 847, 899), (497, 494, 900), (848, 29, 901), (29, 848, 30), (901, 29, 28), (902, 849, 848), (902, 848, 901), (903, 850, 849), (903, 849, 902), (904, 851, 850), (904, 850, 903), (905, 852, 851), (905, 851, 904), (906, 853, 852), (906, 852, 905), (907, 854, 853), (907, 853, 906), (908, 855, 854), (908, 854, 907), (909, 856, 855), (909, 855, 908), (910, 857, 856), (910, 856, 909), (911, 858, 857), (911, 857, 910), (912, 859, 858), (912, 858, 911), (913, 860, 859), (913, 859, 912), (914, 861, 860), (914, 860, 913), (915, 862, 861), (915, 861, 914), (916, 863, 862), (916, 862, 915), (917, 864, 863), (917, 863, 916), (918, 865, 864), (918, 864, 917), (919, 866, 865), (919, 865, 918), (920, 867, 866), (920, 866, 919), (921, 868, 867), (921, 867, 920), (922, 869, 868), (922, 868, 921), (923, 870, 869), (923, 869, 922), (924, 871, 870), (924, 870, 923), (925, 872, 871), (925, 871, 924), (926, 873, 872), (926, 872, 925), (927, 874, 873), (927, 873, 926), (928, 875, 874), (928, 874, 927), (929, 876, 875), (929, 875, 928), (930, 877, 876), (930, 876, 929), (931, 878, 877), (931, 877, 930), (932, 879, 878), (932, 878, 931), (933, 880, 879), (933, 879, 932), (934, 881, 880), (934, 880, 933), (935, 882, 881), (935, 881, 934), (936, 883, 882), (936, 882, 935), (937, 884, 883), (937, 883, 936), (938, 885, 884), (938, 884, 937), (939, 886, 885), (939, 885, 938), (940, 887, 886), (940, 886, 939), (941, 888, 887), (941, 887, 940), (942, 889, 888), (942, 888, 941), (943, 890, 889), (943, 889, 942), (944, 891, 890), (944, 890, 943), (945, 892, 891), (945, 891, 944), (946, 893, 892), (946, 892, 945), (947, 894, 893), (947, 893, 946), (948, 895, 894), (948, 894, 947), (949, 896, 895), (949, 895, 948), (898, 846, 896), (898, 896, 949), (950, 897, 898), (950, 898, 951), (952, 899, 897), (952, 897, 950), (953, 900, 899), (953, 899, 952), (496, 900, 954), (900, 496, 497), (954, 900, 953), (498, 499, 955), (499, 954, 955), (954, 499, 496), (501, 498, 955), (901, 27, 956), (27, 901, 28), (956, 27, 26), (957, 902, 901), (957, 901, 956), (958, 903, 902), (958, 902, 957), (959, 904, 903), (959, 903, 958), (960, 905, 904), (960, 904, 959), (961, 906, 905), (961, 905, 960), (962, 907, 906), (962, 906, 961), (963, 908, 907), (963, 907, 962), (964, 909, 908), (964, 908, 963), (965, 910, 909), (965, 909, 964), (966, 911, 910), (966, 910, 965), (967, 912, 911), (967, 911, 966), (968, 913, 912), (968, 912, 967), (969, 914, 913), (969, 913, 968), (970, 915, 914), (970, 914, 969), (971, 916, 915), (971, 915, 970), (972, 917, 916), (972, 916, 971), (973, 918, 917), (973, 917, 972), (974, 919, 918), (974, 918, 973), (975, 920, 919), (975, 919, 974), (976, 921, 920), (976, 920, 975), (977, 922, 921), (977, 921, 976), (978, 923, 922), (978, 922, 977), (979, 924, 923), (979, 923, 978), (980, 925, 924), (980, 924, 979), (981, 926, 925), (981, 925, 980), (982, 927, 926), (982, 926, 981), (983, 928, 927), (983, 927, 982), (984, 929, 928), (984, 928, 983), (985, 930, 929), (985, 929, 984), (986, 931, 930), (986, 930, 985), (987, 932, 931), (987, 931, 986), (988, 933, 932), (988, 932, 987), (989, 934, 933), (989, 933, 988), (990, 935, 934), (990, 934, 989), (991, 936, 935), (991, 935, 990), (992, 937, 936), (992, 936, 991), (993, 938, 937), (993, 937, 992), (994, 939, 938), (994, 938, 993), (995, 940, 939), (995, 939, 994), (996, 941, 940), (996, 940, 995), (997, 942, 941), (997, 941, 996), (998, 943, 942), (998, 942, 997), (999, 944, 943), (999, 943, 998), (1000, 945, 944), (1000, 944, 999), (1001, 946, 945), (1001, 945, 1000), (1002, 947, 946), (1002, 946, 1001), (1003, 948, 947), (1003, 947, 1002), (1004, 949, 948), (1004, 948, 1003), (951, 898, 949), (951, 949, 1004), (1005, 950, 951), (1005, 951, 1006), (1007, 952, 950), (1007, 950, 1005), (1008, 953, 952), (1008, 952, 1007), (1009, 954, 953), (1009, 953, 1008), (1010, 955, 954), (1010, 954, 1009), (500, 955, 1011), (955, 500, 501), (1011, 955, 1010), (502, 503, 1012), (503, 1011, 1012), (1011, 503, 500), (504, 505, 1013), (505, 1012, 1013), (1012, 505, 502), (507, 504, 1013), (956, 25, 1014), (25, 956, 26), (1014, 25, 24), (1015, 957, 956), (1015, 956, 1014), (1016, 958, 957), (1016, 957, 1015), (1017, 959, 958), (1017, 958, 1016), (1018, 960, 959), (1018, 959, 1017), (1019, 961, 960), (1019, 960, 1018), (1020, 962, 961), (1020, 961, 1019), (1021, 963, 962), (1021, 962, 1020), (1022, 964, 963), (1022, 963, 1021), (1023, 965, 964), (1023, 964, 1022), (1024, 966, 965), (1024, 965, 1023), (1025, 967, 966), (1025, 966, 1024), (1026, 968, 967), (1026, 967, 1025), (1027, 969, 968), (1027, 968, 1026), (1028, 970, 969), (1028, 969, 1027), (1029, 971, 970), (1029, 970, 1028), (1030, 972, 971), (1030, 971, 1029), (1031, 973, 972), (1031, 972, 1030), (1032, 974, 973), (1032, 973, 1031), (1033, 975, 974), (1033, 974, 1032), (1034, 976, 975), (1034, 975, 1033), (1035, 977, 976), (1035, 976, 1034), (1036, 978, 977), (1036, 977, 1035), (1037, 979, 978), (1037, 978, 1036), (1038, 980, 979), (1038, 979, 1037), (1039, 981, 980), (1039, 980, 1038), (1040, 982, 981), (1040, 981, 1039), (1041, 983, 982), (1041, 982, 1040), (1042, 984, 983), (1042, 983, 1041), (1043, 985, 984), (1043, 984, 1042), (1044, 986, 985), (1044, 985, 1043), (1045, 987, 986), (1045, 986, 1044), (1046, 988, 987), (1046, 987, 1045), (1047, 989, 988), (1047, 988, 1046), (1048, 990, 989), (1048, 989, 1047), (1049, 991, 990), (1049, 990, 1048), (1050, 992, 991), (1050, 991, 1049), (1051, 993, 992), (1051, 992, 1050), (1052, 994, 993), (1052, 993, 1051), (1053, 995, 994), (1053, 994, 1052), (1054, 996, 995), (1054, 995, 1053), (1055, 997, 996), (1055, 996, 1054), (1056, 998, 997), (1056, 997, 1055), (1057, 999, 998), (1057, 998, 1056), (1058, 1000, 999), (1058, 999, 1057), (1059, 1001, 1000), (1059, 1000, 1058), (1060, 1002, 1001), (1060, 1001, 1059), (1061, 1003, 1002), (1061, 1002, 1060), (1062, 1004, 1003), (1062, 1003, 1061), (1006, 951, 1004), (1006, 1004, 1062), (1063, 1005, 1006), (1063, 1006, 1064), (1065, 1007, 1005), (1065, 1005, 1063), (1066, 1008, 1007), (1066, 1007, 1065), (1067, 1009, 1008), (1067, 1008, 1066), (1068, 1010, 1009), (1068, 1009, 1067), (1069, 1011, 1010), (1069, 1010, 1068), (1070, 1012, 1011), (1070, 1011, 1069), (1071, 1013, 1012), (1071, 1012, 1070), (506, 1013, 1072), (1013, 506, 507), (1072, 1013, 1071), (508, 509, 1073), (509, 1072, 1073), (1072, 509, 506), (510, 511, 1074), (511, 1073, 1074), (1073, 511, 508), (513, 510, 1074), (1014, 23, 1075), (23, 1014, 24), (1075, 23, 22), (1076, 1015, 1014), (1076, 1014, 1075), (1077, 1016, 1015), (1077, 1015, 1076), (1078, 1017, 1016), (1078, 1016, 1077), (1079, 1018, 1017), (1079, 1017, 1078), (1080, 1019, 1018), (1080, 1018, 1079), (1081, 1020, 1019), (1081, 1019, 1080), (1082, 1021, 1020), (1082, 1020, 1081), (1083, 1022, 1021), (1083, 1021, 1082), (1084, 1023, 1022), (1084, 1022, 1083), (1085, 1024, 1023), (1085, 1023, 1084), (1086, 1025, 1024), (1086, 1024, 1085), (1087, 1026, 1025), (1087, 1025, 1086), (1088, 1027, 1026), (1088, 1026, 1087), (1089, 1028, 1027), (1089, 1027, 1088), (1090, 1029, 1028), (1090, 1028, 1089), (1091, 1030, 1029), (1091, 1029, 1090), (1092, 1031, 1030), (1092, 1030, 1091), (1093, 1032, 1031), (1093, 1031, 1092), (1094, 1033, 1032), (1094, 1032, 1093), (1095, 1034, 1033), (1095, 1033, 1094), (1096, 1035, 1034), (1096, 1034, 1095), (1097, 1036, 1035), (1097, 1035, 1096), (1098, 1037, 1036), (1098, 1036, 1097), (1099, 1038, 1037), (1099, 1037, 1098), (1100, 1039, 1038), (1100, 1038, 1099), (1101, 1040, 1039), (1101, 1039, 1100), (1102, 1041, 1040), (1102, 1040, 1101), (1103, 1042, 1041), (1103, 1041, 1102), (1104, 1043, 1042), (1104, 1042, 1103), (1105, 1044, 1043), (1105, 1043, 1104), (1106, 1045, 1044), (1106, 1044, 1105), (1107, 1046, 1045), (1107, 1045, 1106), (1108, 1047, 1046), (1108, 1046, 1107), (1109, 1048, 1047), (1109, 1047, 1108), (1110, 1049, 1048), (1110, 1048, 1109), (1111, 1050, 1049), (1111, 1049, 1110), (1112, 1051, 1050), (1112, 1050, 1111), (1113, 1052, 1051), (1113, 1051, 1112), (1114, 1053, 1052), (1114, 1052, 1113), (1115, 1054, 1053), (1115, 1053, 1114), (1116, 1055, 1054), (1116, 1054, 1115), (1117, 1056, 1055), (1117, 1055, 1116), (1118, 1057, 1056), (1118, 1056, 1117), (1119, 1058, 1057), (1119, 1057, 1118), (1120, 1059, 1058), (1120, 1058, 1119), (1121, 1060, 1059), (1121, 1059, 1120), (1122, 1061, 1060), (1122, 1060, 1121), (1123, 1062, 1061), (1123, 1061, 1122), (1064, 1006, 1062), (1064, 1062, 1123), (1124, 1063, 1064), (1124, 1064, 1125), (1126, 1065, 1063), (1126, 1063, 1124), (1127, 1066, 1065), (1127, 1065, 1126), (1128, 1067, 1066), (1128, 1066, 1127), (1129, 1068, 1067), (1129, 1067, 1128), (1130, 1069, 1068), (1130, 1068, 1129), (1131, 1070, 1069), (1131, 1069, 1130), (1132, 1071, 1070), (1132, 1070, 1131), (1133, 1072, 1071), (1133, 1071, 1132), (1134, 1073, 1072), (1134, 1072, 1133), (1135, 1074, 1073), (1135, 1073, 1134), (512, 1074, 1136), (1074, 512, 513), (1136, 1074, 1135), (514, 515, 1137), (515, 1136, 1137), (1136, 515, 512), (516, 517, 1138), (517, 1137, 1138), (1137, 517, 514), (518, 519, 1139), (519, 1138, 1139), (1138, 519, 516), (520, 521, 1140), (521, 1139, 1140), (1139, 521, 518), (522, 523, 1141), (523, 1140, 1141), (1140, 523, 520), (525, 522, 1141), (1075, 21, 1142), (21, 1075, 22), (1142, 21, 20), (1143, 1076, 1075), (1143, 1075, 1142), (1144, 1077, 1076), (1144, 1076, 1143), (1145, 1078, 1077), (1145, 1077, 1144), (1146, 1079, 1078), (1146, 1078, 1145), (1147, 1080, 1079), (1147, 1079, 1146), (1148, 1081, 1080), (1148, 1080, 1147), (1149, 1082, 1081), (1149, 1081, 1148), (1150, 1083, 1082), (1150, 1082, 1149), (1151, 1084, 1083), (1151, 1083, 1150), (1152, 1085, 1084), (1152, 1084, 1151), (1153, 1086, 1085), (1153, 1085, 1152), (1154, 1087, 1086), (1154, 1086, 1153), (1155, 1088, 1087), (1155, 1087, 1154), (1156, 1089, 1088), (1156, 1088, 1155), (1157, 1090, 1089), (1157, 1089, 1156), (1158, 1091, 1090), (1158, 1090, 1157), (1159, 1092, 1091), (1159, 1091, 1158), (1160, 1093, 1092), (1160, 1092, 1159), (1161, 1094, 1093), (1161, 1093, 1160), (1162, 1095, 1094), (1162, 1094, 1161), (1163, 1096, 1095), (1163, 1095, 1162), (1164, 1097, 1096), (1164, 1096, 1163), (1165, 1098, 1097), (1165, 1097, 1164), (1166, 1099, 1098), (1166, 1098, 1165), (1167, 1100, 1099), (1167, 1099, 1166), (1168, 1101, 1100), (1168, 1100, 1167), (1169, 1102, 1101), (1169, 1101, 1168), (1170, 1103, 1102), (1170, 1102, 1169), (1171, 1104, 1103), (1171, 1103, 1170), (1172, 1105, 1104), (1172, 1104, 1171), (1173, 1106, 1105), (1173, 1105, 1172), (1174, 1107, 1106), (1174, 1106, 1173), (1175, 1108, 1107), (1175, 1107, 1174), (1176, 1109, 1108), (1176, 1108, 1175), (1177, 1110, 1109), (1177, 1109, 1176), (1178, 1111, 1110), (1178, 1110, 1177), (1179, 1112, 1111), (1179, 1111, 1178), (1180, 1113, 1112), (1180, 1112, 1179), (1181, 1114, 1113), (1181, 1113, 1180), (1182, 1115, 1114), (1182, 1114, 1181), (1183, 1116, 1115), (1183, 1115, 1182), (1184, 1117, 1116), (1184, 1116, 1183), (1185, 1118, 1117), (1185, 1117, 1184), (1186, 1119, 1118), (1186, 1118, 1185), (1187, 1120, 1119), (1187, 1119, 1186), (1188, 1121, 1120), (1188, 1120, 1187), (1189, 1122, 1121), (1189, 1121, 1188), (1190, 1123, 1122), (1190, 1122, 1189), (1125, 1064, 1123), (1125, 1123, 1190), (1191, 1124, 1125), (1191, 1125, 1192), (1193, 1126, 1124), (1193, 1124, 1191), (1194, 1127, 1126), (1194, 1126, 1193), (1195, 1128, 1127), (1195, 1127, 1194), (1196, 1129, 1128), (1196, 1128, 1195), (1197, 1130, 1129), (1197, 1129, 1196), (1198, 1131, 1130), (1198, 1130, 1197), (1199, 1132, 1131), (1199, 1131, 1198), (1200, 1133, 1132), (1200, 1132, 1199), (1201, 1134, 1133), (1201, 1133, 1200), (1202, 1135, 1134), (1202, 1134, 1201), (1203, 1136, 1135), (1203, 1135, 1202), (1204, 1137, 1136), (1204, 1136, 1203), (1205, 1138, 1137), (1205, 1137, 1204), (1206, 1139, 1138), (1206, 1138, 1205), (1207, 1140, 1139), (1207, 1139, 1206), (1208, 1141, 1140), (1208, 1140, 1207), (524, 1141, 1209), (1141, 524, 525), (1209, 1141, 1208), (526, 527, 1210), (527, 1209, 1210), (1209, 527, 524), (528, 529, 1211), (529, 1210, 1211), (1210, 529, 526), (530, 531, 1212), (531, 1211, 1212), (1211, 531, 528), (532, 533, 1213), (533, 1212, 1213), (1212, 533, 530), (534, 535, 1214), (535, 1213, 1214), (1213, 535, 532), (536, 537, 1215), (537, 1214, 1215), (1214, 537, 534), (538, 539, 1216), (539, 1215, 1216), (1215, 539, 536), (540, 541, 1217), (541, 1216, 1217), (1216, 541, 538), (542, 543, 1218), (543, 1217, 1218), (1217, 543, 540), (544, 545, 1219), (545, 1218, 1219), (1218, 545, 542), (546, 547, 1220), (547, 1219, 1220), (1219, 547, 544), (548, 549, 1221), (549, 1220, 1221), (1220, 549, 546), (550, 551, 1222), (551, 1221, 1222), (1221, 551, 548), (552, 553, 1223), (553, 1222, 1223), (1222, 553, 550), (555, 552, 1223), (1142, 19, 1224), (19, 1142, 20), (1224, 19, 18), (1225, 1143, 1142), (1225, 1142, 1224), (1226, 1144, 1143), (1226, 1143, 1225), (1227, 1145, 1144), (1227, 1144, 1226), (1228, 1146, 1145), (1228, 1145, 1227), (1229, 1147, 1146), (1229, 1146, 1228), (1230, 1148, 1147), (1230, 1147, 1229), (1231, 1149, 1148), (1231, 1148, 1230), (1232, 1150, 1149), (1232, 1149, 1231), (1233, 1151, 1150), (1233, 1150, 1232), (1234, 1152, 1151), (1234, 1151, 1233), (1235, 1153, 1152), (1235, 1152, 1234), (1236, 1154, 1153), (1236, 1153, 1235), (1237, 1155, 1154), (1237, 1154, 1236), (1238, 1156, 1155), (1238, 1155, 1237), (1239, 1157, 1156), (1239, 1156, 1238), (1240, 1158, 1157), (1240, 1157, 1239), (1241, 1159, 1158), (1241, 1158, 1240), (1242, 1160, 1159), (1242, 1159, 1241), (1243, 1161, 1160), (1243, 1160, 1242), (1244, 1162, 1161), (1244, 1161, 1243), (1245, 1163, 1162), (1245, 1162, 1244), (1246, 1164, 1163), (1246, 1163, 1245), (1247, 1165, 1164), (1247, 1164, 1246), (1248, 1166, 1165), (1248, 1165, 1247), (1249, 1167, 1166), (1249, 1166, 1248), (1250, 1168, 1167), (1250, 1167, 1249), (1251, 1169, 1168), (1251, 1168, 1250), (1252, 1170, 1169), (1252, 1169, 1251), (1253, 1171, 1170), (1253, 1170, 1252), (1254, 1172, 1171), (1254, 1171, 1253), (1255, 1173, 1172), (1255, 1172, 1254), (1256, 1174, 1173), (1256, 1173, 1255), (1257, 1175, 1174), (1257, 1174, 1256), (1258, 1176, 1175), (1258, 1175, 1257), (1259, 1177, 1176), (1259, 1176, 1258), (1260, 1178, 1177), (1260, 1177, 1259), (1261, 1179, 1178), (1261, 1178, 1260), (1262, 1180, 1179), (1262, 1179, 1261), (1263, 1181, 1180), (1263, 1180, 1262), (1264, 1182, 1181), (1264, 1181, 1263), (1265, 1183, 1182), (1265, 1182, 1264), (1266, 1184, 1183), (1266, 1183, 1265), (1267, 1185, 1184), (1267, 1184, 1266), (1268, 1186, 1185), (1268, 1185, 1267), (1269, 1187, 1186), (1269, 1186, 1268), (1270, 1188, 1187), (1270, 1187, 1269), (1271, 1189, 1188), (1271, 1188, 1270), (1272, 1190, 1189), (1272, 1189, 1271), (1192, 1125, 1190), (1192, 1190, 1272), (1273, 1191, 1192), (1273, 1192, 1274), (1275, 1193, 1191), (1275, 1191, 1273), (1276, 1194, 1193), (1276, 1193, 1275), (1277, 1195, 1194), (1277, 1194, 1276), (1278, 1196, 1195), (1278, 1195, 1277), (1279, 1197, 1196), (1279, 1196, 1278), (1280, 1198, 1197), (1280, 1197, 1279), (1281, 1199, 1198), (1281, 1198, 1280), (1282, 1200, 1199), (1282, 1199, 1281), (1283, 1201, 1200), (1283, 1200, 1282), (1284, 1202, 1201), (1284, 1201, 1283), (1285, 1203, 1202), (1285, 1202, 1284), (1286, 1204, 1203), (1286, 1203, 1285), (1287, 1205, 1204), (1287, 1204, 1286), (1288, 1206, 1205), (1288, 1205, 1287), (1289, 1207, 1206), (1289, 1206, 1288), (1290, 1208, 1207), (1290, 1207, 1289), (1291, 1209, 1208), (1291, 1208, 1290), (1292, 1210, 1209), (1292, 1209, 1291), (1293, 1211, 1210), (1293, 1210, 1292), (1294, 1212, 1211), (1294, 1211, 1293), (1295, 1213, 1212), (1295, 1212, 1294), (1296, 1214, 1213), (1296, 1213, 1295), (1297, 1215, 1214), (1297, 1214, 1296), (1298, 1216, 1215), (1298, 1215, 1297), (1299, 1217, 1216), (1299, 1216, 1298), (1300, 1218, 1217), (1300, 1217, 1299), (1301, 1219, 1218), (1301, 1218, 1300), (1302, 1220, 1219), (1302, 1219, 1301), (1303, 1221, 1220), (1303, 1220, 1302), (1304, 1222, 1221), (1304, 1221, 1303), (1305, 1223, 1222), (1305, 1222, 1304), (1223, 554, 555), (554, 1223, 1306), (1306, 1223, 1305), (556, 557, 1307), (1306, 557, 554), (557, 1306, 1307), (558, 559, 1308), (1307, 559, 556), (559, 1307, 1308), (560, 561, 1309), (561, 1308, 1309), (1308, 561, 558), (562, 563, 1310), (563, 1309, 1310), (1309, 563, 560), (564, 565, 1311), (565, 1310, 1311), (1310, 565, 562), (566, 567, 1312), (567, 1311, 1312), (1311, 567, 564), (568, 569, 1313), (569, 1312, 1313), (1312, 569, 566), (570, 571, 1314), (571, 1313, 1314), (1313, 571, 568), (572, 573, 1315), (573, 1314, 1315), (1314, 573, 570), (574, 575, 1316), (575, 1315, 1316), (1315, 575, 572), (576, 577, 1317), (577, 1316, 1317), (1316, 577, 574), (578, 579, 1318), (579, 1317, 1318), (1317, 579, 576), (580, 581, 1319), (581, 1318, 1319), (1318, 581, 578), (582, 583, 1320), (583, 1319, 1320), (1319, 583, 580), (585, 582, 1320), (1224, 17, 1321), (17, 1224, 18), (1321, 17, 16), (1322, 1225, 1224), (1322, 1224, 1321), (1323, 1226, 1225), (1323, 1225, 1322), (1324, 1227, 1226), (1324, 1226, 1323), (1325, 1228, 1227), (1325, 1227, 1324), (1326, 1229, 1228), (1326, 1228, 1325), (1327, 1230, 1229), (1327, 1229, 1326), (1328, 1231, 1230), (1328, 1230, 1327), (1329, 1232, 1231), (1329, 1231, 1328), (1330, 1233, 1232), (1330, 1232, 1329), (1331, 1234, 1233), (1331, 1233, 1330), (1332, 1235, 1234), (1332, 1234, 1331), (1333, 1236, 1235), (1333, 1235, 1332), (1334, 1237, 1236), (1334, 1236, 1333), (1335, 1238, 1237), (1335, 1237, 1334), (1336, 1239, 1238), (1336, 1238, 1335), (1337, 1240, 1239), (1337, 1239, 1336), (1338, 1241, 1240), (1338, 1240, 1337), (1339, 1242, 1241), (1339, 1241, 1338), (1340, 1243, 1242), (1340, 1242, 1339), (1341, 1244, 1243), (1341, 1243, 1340), (1342, 1245, 1244), (1342, 1244, 1341), (1343, 1246, 1245), (1343, 1245, 1342), (1344, 1247, 1246), (1344, 1246, 1343), (1345, 1248, 1247), (1345, 1247, 1344), (1346, 1249, 1248), (1346, 1248, 1345), (1347, 1250, 1249), (1347, 1249, 1346), (1348, 1251, 1250), (1348, 1250, 1347), (1349, 1252, 1251), (1349, 1251, 1348), (1350, 1253, 1252), (1350, 1252, 1349), (1351, 1254, 1253), (1351, 1253, 1350), (1352, 1255, 1254), (1352, 1254, 1351), (1353, 1256, 1255), (1353, 1255, 1352), (1354, 1257, 1256), (1354, 1256, 1353), (1355, 1258, 1257), (1355, 1257, 1354), (1356, 1259, 1258), (1356, 1258, 1355), (1357, 1260, 1259), (1357, 1259, 1356), (1358, 1261, 1260), (1358, 1260, 1357), (1359, 1262, 1261), (1359, 1261, 1358), (1360, 1263, 1262), (1360, 1262, 1359), (1361, 1264, 1263), (1361, 1263, 1360), (1362, 1265, 1264), (1362, 1264, 1361), (1363, 1266, 1265), (1363, 1265, 1362), (1364, 1267, 1266), (1364, 1266, 1363), (1365, 1268, 1267), (1365, 1267, 1364), (1366, 1269, 1268), (1366, 1268, 1365), (1367, 1270, 1269), (1367, 1269, 1366), (1368, 1271, 1270), (1368, 1270, 1367), (1369, 1272, 1271), (1369, 1271, 1368), (1274, 1192, 1272), (1274, 1272, 1369), (1370, 1273, 1274), (1370, 1274, 1371), (1372, 1275, 1273), (1372, 1273, 1370), (1373, 1276, 1275), (1373, 1275, 1372), (1374, 1277, 1276), (1374, 1276, 1373), (1375, 1278, 1277), (1375, 1277, 1374), (1376, 1279, 1278), (1376, 1278, 1375), (1377, 1280, 1279), (1377, 1279, 1376), (1378, 1281, 1280), (1378, 1280, 1377), (1379, 1282, 1281), (1379, 1281, 1378), (1380, 1283, 1282), (1380, 1282, 1379), (1381, 1284, 1283), (1381, 1283, 1380), (1382, 1285, 1284), (1382, 1284, 1381), (1383, 1286, 1285), (1383, 1285, 1382), (1384, 1287, 1286), (1384, 1286, 1383), (1385, 1288, 1287), (1385, 1287, 1384), (1386, 1289, 1288), (1386, 1288, 1385), (1387, 1290, 1289), (1387, 1289, 1386), (1388, 1291, 1290), (1388, 1290, 1387), (1389, 1292, 1291), (1389, 1291, 1388), (1390, 1293, 1292), (1390, 1292, 1389), (1391, 1294, 1293), (1391, 1293, 1390), (1392, 1295, 1294), (1392, 1294, 1391), (1393, 1296, 1295), (1393, 1295, 1392), (1394, 1297, 1296), (1394, 1296, 1393), (1395, 1298, 1297), (1395, 1297, 1394), (1396, 1299, 1298), (1396, 1298, 1395), (1397, 1300, 1299), (1397, 1299, 1396), (1398, 1301, 1300), (1398, 1300, 1397), (1399, 1302, 1301), (1399, 1301, 1398), (1400, 1303, 1302), (1400, 1302, 1399), (1401, 1304, 1303), (1401, 1303, 1400), (1402, 1305, 1304), (1402, 1304, 1401), (1403, 1306, 1305), (1403, 1305, 1402), (1404, 1307, 1306), (1404, 1306, 1403), (1405, 1308, 1307), (1405, 1307, 1404), (1406, 1309, 1308), (1406, 1308, 1405), (1407, 1310, 1309), (1407, 1309, 1406), (1408, 1311, 1310), (1408, 1310, 1407), (1409, 1312, 1311), (1409, 1311, 1408), (1410, 1313, 1312), (1410, 1312, 1409), (1411, 1314, 1313), (1411, 1313, 1410), (1412, 1315, 1314), (1412, 1314, 1411), (1413, 1316, 1315), (1413, 1315, 1412), (1414, 1317, 1316), (1414, 1316, 1413), (1415, 1318, 1317), (1415, 1317, 1414), (1416, 1319, 1318), (1416, 1318, 1415), (1417, 1320, 1319), (1417, 1319, 1416), (584, 1320, 1418), (1320, 584, 585), (1418, 1320, 1417), (586, 587, 1419), (587, 1418, 1419), (1418, 587, 584), (53, 588, 52), (52, 1419, 51), (586, 52, 588), (52, 586, 1419), (1321, 15, 1420), (15, 1321, 16), (1420, 15, 14), (1421, 1322, 1321), (1421, 1321, 1420), (1422, 1323, 1322), (1422, 1322, 1421), (1423, 1324, 1323), (1423, 1323, 1422), (1424, 1325, 1324), (1424, 1324, 1423), (1425, 1326, 1325), (1425, 1325, 1424), (1426, 1327, 1326), (1426, 1326, 1425), (1427, 1328, 1327), (1427, 1327, 1426), (1428, 1329, 1328), (1428, 1328, 1427), (1429, 1330, 1329), (1429, 1329, 1428), (1430, 1331, 1330), (1430, 1330, 1429), (1431, 1332, 1331), (1431, 1331, 1430), (1432, 1333, 1332), (1432, 1332, 1431), (1433, 1334, 1333), (1433, 1333, 1432), (1434, 1335, 1334), (1434, 1334, 1433), (1435, 1336, 1335), (1435, 1335, 1434), (1436, 1337, 1336), (1436, 1336, 1435), (1437, 1338, 1337), (1437, 1337, 1436), (1438, 1339, 1338), (1438, 1338, 1437), (1439, 1340, 1339), (1439, 1339, 1438), (1440, 1341, 1340), (1440, 1340, 1439), (1441, 1342, 1341), (1441, 1341, 1440), (1442, 1343, 1342), (1442, 1342, 1441), (1443, 1344, 1343), (1443, 1343, 1442), (1444, 1345, 1344), (1444, 1344, 1443), (1445, 1346, 1345), (1445, 1345, 1444), (1446, 1347, 1346), (1446, 1346, 1445), (1447, 1348, 1347), (1447, 1347, 1446), (1448, 1349, 1348), (1448, 1348, 1447), (1449, 1350, 1349), (1449, 1349, 1448), (1450, 1351, 1350), (1450, 1350, 1449), (1451, 1352, 1351), (1451, 1351, 1450), (1452, 1353, 1352), (1452, 1352, 1451), (1453, 1354, 1353), (1453, 1353, 1452), (1454, 1355, 1354), (1454, 1354, 1453), (1455, 1356, 1355), (1455, 1355, 1454), (1456, 1357, 1356), (1456, 1356, 1455), (1457, 1358, 1357), (1457, 1357, 1456), (1458, 1359, 1358), (1458, 1358, 1457), (1459, 1360, 1359), (1459, 1359, 1458), (1460, 1361, 1360), (1460, 1360, 1459), (1461, 1362, 1361), (1461, 1361, 1460), (1462, 1363, 1362), (1462, 1362, 1461), (1463, 1364, 1363), (1463, 1363, 1462), (1464, 1365, 1364), (1464, 1364, 1463), (1465, 1366, 1365), (1465, 1365, 1464), (1466, 1367, 1366), (1466, 1366, 1465), (1467, 1368, 1367), (1467, 1367, 1466), (1468, 1369, 1368), (1468, 1368, 1467), (1371, 1274, 1369), (1371, 1369, 1468), (1469, 1370, 1371), (1469, 1371, 1470), (1471, 1372, 1370), (1471, 1370, 1469), (1472, 1373, 1372), (1472, 1372, 1471), (1473, 1374, 1373), (1473, 1373, 1472), (1474, 1375, 1374), (1474, 1374, 1473), (1475, 1376, 1375), (1475, 1375, 1474), (1476, 1377, 1376), (1476, 1376, 1475), (1477, 1378, 1377), (1477, 1377, 1476), (1478, 1379, 1378), (1478, 1378, 1477), (1479, 1380, 1379), (1479, 1379, 1478), (1480, 1381, 1380), (1480, 1380, 1479), (1481, 1382, 1381), (1481, 1381, 1480), (1482, 1383, 1382), (1482, 1382, 1481), (1483, 1384, 1383), (1483, 1383, 1482), (1484, 1385, 1384), (1484, 1384, 1483), (1485, 1386, 1385), (1485, 1385, 1484), (1486, 1387, 1386), (1486, 1386, 1485), (1487, 1388, 1387), (1487, 1387, 1486), (1488, 1389, 1388), (1488, 1388, 1487), (1489, 1390, 1389), (1489, 1389, 1488), (1490, 1391, 1390), (1490, 1390, 1489), (1491, 1392, 1391), (1491, 1391, 1490), (1492, 1393, 1392), (1492, 1392, 1491), (1493, 1394, 1393), (1493, 1393, 1492), (1494, 1395, 1394), (1494, 1394, 1493), (1495, 1396, 1395), (1495, 1395, 1494), (1496, 1397, 1396), (1496, 1396, 1495), (1497, 1398, 1397), (1497, 1397, 1496), (1498, 1399, 1398), (1498, 1398, 1497), (1499, 1400, 1399), (1499, 1399, 1498), (1500, 1401, 1400), (1500, 1400, 1499), (1501, 1402, 1401), (1501, 1401, 1500), (1502, 1403, 1402), (1502, 1402, 1501), (1503, 1404, 1403), (1503, 1403, 1502), (1504, 1405, 1404), (1504, 1404, 1503), (1505, 1406, 1405), (1505, 1405, 1504), (1506, 1407, 1406), (1506, 1406, 1505), (1507, 1408, 1407), (1507, 1407, 1506), (1508, 1409, 1408), (1508, 1408, 1507), (1509, 1410, 1409), (1509, 1409, 1508), (1510, 1411, 1410), (1510, 1410, 1509), (1511, 1412, 1411), (1511, 1411, 1510), (1512, 1413, 1412), (1512, 1412, 1511), (1513, 1414, 1413), (1513, 1413, 1512), (1514, 1415, 1414), (1514, 1414, 1513), (1515, 1416, 1415), (1515, 1415, 1514), (1516, 1417, 1416), (1516, 1416, 1515), (1517, 1418, 1417), (1517, 1417, 1516), (1518, 1419, 1418), (1518, 1418, 1517), (50, 51, 1419), (50, 1518, 48), (1518, 50, 1419), (1420, 13, 1519), (13, 1420, 14), (1519, 13, 12), (1520, 1421, 1420), (1520, 1420, 1519), (1521, 1422, 1421), (1521, 1421, 1520), (1522, 1423, 1422), (1522, 1422, 1521), (1523, 1424, 1423), (1523, 1423, 1522), (1524, 1425, 1424), (1524, 1424, 1523), (1525, 1426, 1425), (1525, 1425, 1524), (1526, 1427, 1426), (1526, 1426, 1525), (1527, 1428, 1427), (1527, 1427, 1526), (1528, 1429, 1428), (1528, 1428, 1527), (1529, 1430, 1429), (1529, 1429, 1528), (1530, 1431, 1430), (1530, 1430, 1529), (1531, 1432, 1431), (1531, 1431, 1530), (1532, 1433, 1432), (1532, 1432, 1531), (1533, 1434, 1433), (1533, 1433, 1532), (1534, 1435, 1434), (1534, 1434, 1533), (1535, 1436, 1435), (1535, 1435, 1534), (1536, 1437, 1436), (1536, 1436, 1535), (1537, 1438, 1437), (1537, 1437, 1536), (1538, 1439, 1438), (1538, 1438, 1537), (1539, 1440, 1439), (1539, 1439, 1538), (1540, 1441, 1440), (1540, 1440, 1539), (1541, 1442, 1441), (1541, 1441, 1540), (1542, 1443, 1442), (1542, 1442, 1541), (1543, 1444, 1443), (1543, 1443, 1542), (1544, 1445, 1444), (1544, 1444, 1543), (1545, 1446, 1445), (1545, 1445, 1544), (1546, 1447, 1446), (1546, 1446, 1545), (1547, 1448, 1447), (1547, 1447, 1546), (1548, 1449, 1448), (1548, 1448, 1547), (1549, 1450, 1449), (1549, 1449, 1548), (1550, 1451, 1450), (1550, 1450, 1549), (1551, 1452, 1451), (1551, 1451, 1550), (1552, 1453, 1452), (1552, 1452, 1551), (1553, 1454, 1453), (1553, 1453, 1552), (1554, 1455, 1454), (1554, 1454, 1553), (1555, 1456, 1455), (1555, 1455, 1554), (1556, 1457, 1456), (1556, 1456, 1555), (1557, 1458, 1457), (1557, 1457, 1556), (1558, 1459, 1458), (1558, 1458, 1557), (1559, 1460, 1459), (1559, 1459, 1558), (1560, 1461, 1460), (1560, 1460, 1559), (1561, 1462, 1461), (1561, 1461, 1560), (1562, 1463, 1462), (1562, 1462, 1561), (1563, 1464, 1463), (1563, 1463, 1562), (1564, 1465, 1464), (1564, 1464, 1563), (1565, 1466, 1465), (1565, 1465, 1564), (1566, 1467, 1466), (1566, 1466, 1565), (1567, 1468, 1467), (1567, 1467, 1566), (1470, 1371, 1468), (1470, 1468, 1567), (1469, 392, 391), (392, 1469, 1470), (392, 1470, 393), (1471, 390, 389), (390, 1471, 1469), (390, 1469, 391), (1472, 388, 387), (388, 1472, 1471), (388, 1471, 389), (1473, 386, 385), (386, 1473, 1472), (386, 1472, 387), (1474, 384, 383), (384, 1474, 1473), (384, 1473, 385), (1475, 382, 381), (382, 1475, 1474), (382, 1474, 383), (1476, 380, 379), (380, 1476, 1475), (380, 1475, 381), (1477, 378, 377), (378, 1477, 1476), (378, 1476, 379), (1478, 376, 375), (376, 1478, 1477), (376, 1477, 377), (1479, 374, 373), (374, 1479, 1478), (374, 1478, 375), (1480, 372, 371), (372, 1480, 1479), (372, 1479, 373), (1481, 370, 369), (370, 1481, 1480), (370, 1480, 371), (367, 1481, 368), (1481, 367, 1482), (368, 1481, 369), (1483, 366, 365), (366, 1483, 1482), (366, 1482, 367), (1484, 364, 363), (364, 1484, 1483), (364, 1483, 365), (361, 1484, 362), (1484, 361, 1485), (362, 1484, 363), (360, 1486, 1485), (360, 1485, 361), (1487, 359, 358), (359, 1487, 1486), (359, 1486, 360), (356, 1487, 357), (1487, 356, 1488), (357, 1487, 358), (355, 1489, 1488), (355, 1488, 356), (353, 1489, 354), (1489, 353, 1490), (354, 1489, 355), (1491, 352, 351), (352, 1491, 1490), (352, 1490, 353), (1492, 350, 349), (350, 1492, 1491), (350, 1491, 351), (1492, 347, 1493), (347, 1492, 348), (348, 1492, 349), (1493, 344, 1494), (344, 1493, 346), (346, 1493, 347), (1494, 343, 1495), (343, 1494, 345), (345, 1494, 344), (1495, 342, 1496), (342, 1495, 341), (341, 1495, 343), (1496, 340, 1497), (340, 1496, 342), (1497, 338, 1498), (338, 1497, 339), (339, 1497, 340), (1498, 335, 1499), (335, 1498, 337), (337, 1498, 338), (1499, 305, 1500), (305, 1499, 336), (336, 1499, 335), (1500, 306, 1501), (306, 1500, 334), (334, 1500, 305), (1501, 310, 1502), (310, 1501, 333), (333, 1501, 306), (1502, 313, 1503), (313, 1502, 310), (1503, 316, 1504), (316, 1503, 313), (1504, 332, 1505), (332, 1504, 319), (319, 1504, 316), (1505, 331, 1506), (331, 1505, 330), (330, 1505, 332), (1507, 329, 328), (329, 1507, 1506), (329, 1506, 331), (1507, 327, 1508), (327, 1507, 328), (326, 1508, 325), (1508, 326, 1509), (325, 1508, 327), (1510, 323, 324), (323, 1510, 1509), (323, 1509, 326), (1511, 321, 322), (321, 1511, 1510), (321, 1510, 324), (320, 1512, 1511), (320, 1511, 322), (1513, 317, 318), (317, 1513, 1512), (317, 1512, 320), (1514, 314, 315), (314, 1514, 1513), (314, 1513, 318), (312, 1514, 311), (1514, 312, 1515), (311, 1514, 315), (309, 1516, 1515), (309, 1515, 312), (307, 1516, 308), (1516, 307, 1517), (308, 1516, 309), (304, 1518, 1517), (304, 1517, 307), (46, 48, 1518), (46, 304, 47), (304, 46, 1518), (484, 10, 447), (1519, 10, 484), (10, 1519, 12), (447, 10, 11), (1520, 439, 482), (439, 1520, 1519), (439, 1519, 484), (1521, 445, 480), (445, 1521, 1520), (445, 1520, 482), (1522, 449, 477), (449, 1522, 1521), (449, 1521, 480), (1523, 454, 476), (454, 1523, 1522), (454, 1522, 477), (1524, 474, 475), (474, 1524, 1523), (474, 1523, 476), (471, 1524, 470), (1524, 471, 1525), (470, 1524, 475), (1526, 467, 468), (467, 1526, 1525), (467, 1525, 471), (1527, 464, 465), (464, 1527, 1526), (464, 1526, 468), (1528, 461, 462), (461, 1528, 1527), (461, 1527, 465), (1529, 459, 460), (459, 1529, 1528), (459, 1528, 462), (1529, 458, 1530), (458, 1529, 460), (1531, 456, 455), (456, 1531, 1530), (456, 1530, 458), (450, 1531, 453), (1531, 450, 1532), (453, 1531, 455), (446, 1532, 448), (1532, 446, 1533), (448, 1532, 450), (442, 1533, 444), (1533, 442, 1534), (444, 1533, 446), (440, 1534, 441), (1534, 440, 1535), (441, 1534, 442), (1535, 436, 1536), (436, 1535, 440), (437, 1536, 438), (1536, 437, 1537), (438, 1536, 436), (434, 1537, 435), (1537, 434, 1538), (435, 1537, 437), (443, 1538, 433), (1538, 443, 1539), (433, 1538, 434), (452, 1539, 451), (1539, 452, 1540), (451, 1539, 443), (463, 1540, 457), (1540, 463, 1541), (457, 1540, 452), (469, 1541, 466), (1541, 469, 1542), (466, 1541, 463), (473, 1542, 472), (1542, 473, 1543), (472, 1542, 469), (479, 1543, 478), (1543, 479, 1544), (478, 1543, 473), (432, 1544, 481), (1544, 432, 1545), (481, 1544, 479), (1546, 431, 483), (431, 1546, 1545), (431, 1545, 432), (1547, 485, 429), (485, 1547, 1546), (485, 1546, 483), (428, 1547, 430), (1547, 428, 1548), (430, 1547, 429), (1549, 427, 426), (427, 1549, 1548), (427, 1548, 428), (1550, 425, 424), (425, 1550, 1549), (425, 1549, 426), (1551, 423, 422), (423, 1551, 1550), (423, 1550, 424), (1552, 421, 420), (421, 1552, 1551), (421, 1551, 422), (1553, 419, 486), (419, 1553, 1552), (419, 1552, 420), (1554, 487, 418), (487, 1554, 1553), (487, 1553, 486), (1555, 417, 488), (417, 1555, 1554), (417, 1554, 418), (1556, 489, 416), (489, 1556, 1555), (489, 1555, 488), (1557, 415, 412), (415, 1557, 1556), (415, 1556, 416), (1558, 414, 413), (414, 1558, 1557), (414, 1557, 412), (1559, 490, 411), (490, 1559, 1558), (490, 1558, 413), (1560, 410, 409), (410, 1560, 1559), (410, 1559, 411), (1561, 408, 407), (408, 1561, 1560), (408, 1560, 409), (1562, 406, 405), (406, 1562, 1561), (406, 1561, 407), (1563, 404, 403), (404, 1563, 1562), (404, 1562, 405), (1564, 402, 401), (402, 1564, 1563), (402, 1563, 403), (1565, 400, 399), (400, 1565, 1564), (400, 1564, 401), (1566, 398, 397), (398, 1566, 1565), (398, 1565, 399), (1567, 396, 395), (396, 1567, 1566), (396, 1566, 397), (1470, 394, 393), (394, 1470, 1567), (394, 1567, 395)])
me_hexagoncanalstraightcurvenebezier.use_remesh_fix_poles = True
me_hexagoncanalstraightcurvenebezier.use_remesh_preserve_attributes = False
me_hexagoncanalstraightcurvenebezier.use_mirror_vertex_groups = False
me_hexagoncanalstraightcurvenebezier.update()

# ---- objects
ob_hexagoncanalstraightcurvenebezier = bpy.data.objects.new('HexagonCanalStraightCurveNEBezier', me_hexagoncanalstraightcurvenebezier)
ob_isocam = bpy.data.objects.new('IsoCam', cam_camera_008)
ob_sun = bpy.data.objects.new('Sun', light_sun_007)
ob_spot = bpy.data.objects.new('Spot', light_key_light)

# ---- transforms, parenting, visibility, modifiers, constraints
ob_hexagoncanalstraightcurvenebezier.location = (0.0, 0.0, 0.0)
ob_hexagoncanalstraightcurvenebezier.lineart.crease_threshold = 0.0
ob_isocam.location = (30.61, -30.61, 25.0)
ob_isocam.rotation_euler = (1.047, 0.0, 0.7854)
ob_isocam.lineart.crease_threshold = 0.0
ob_sun.location = (5.0, 2.0, 16.0)
ob_sun.lineart.crease_threshold = 0.0
ob_spot.location = (-7.0, -5.0, 16.0)
ob_spot.rotation_euler = (1.223, -0.96, 0.0)
ob_spot.lineart.crease_threshold = 0.0

# ---- collection membership
col_collection.objects.link(ob_hexagoncanalstraightcurvenebezier)
col_collection.objects.link(ob_isocam)
col_collection.objects.link(ob_sun)
col_collection.objects.link(ob_spot)

# ---- scene / render settings (as saved in the file)
scene.camera = ob_isocam
scene.frame_start = 1; scene.frame_end = 250; scene.frame_set(1)
scene.render.engine = 'BLENDER_EEVEE_NEXT'
scene.render.resolution_x = 512
scene.render.resolution_y = 512
scene.cycles.use_denoising = False
scene.cycles.samples = 128
scene.cycles.sampling_pattern = 'TABULATED_SOBOL'
scene.cycles.use_adaptive_sampling = False
scene.cycles.use_light_tree = False
scene.view_settings.view_transform = 'Filmic'
bpy.context.view_layer.update()
